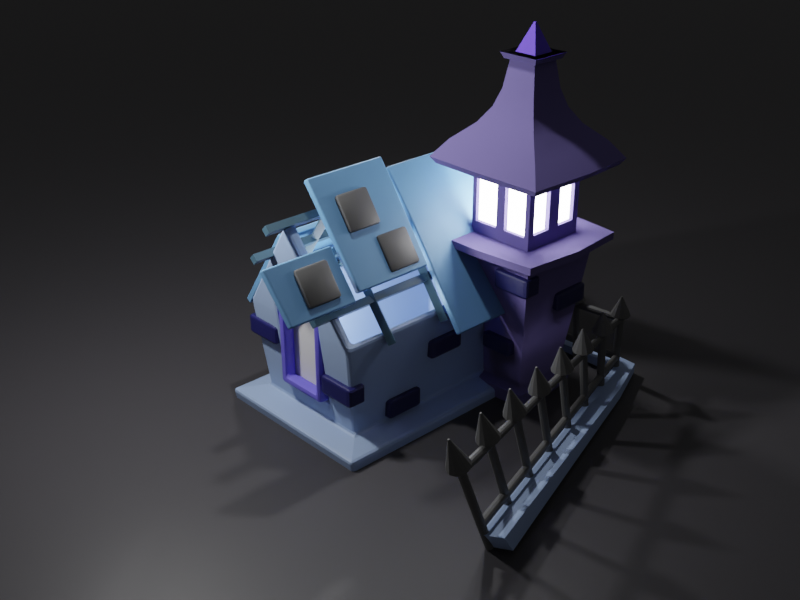 # Source: untitled.blend  (saved by Blender 3.3.6; exported with 4.5.12 LTS)
import bpy
from mathutils import Matrix  # noqa: F401  (used for matrix-valued properties, if any)

bpy.ops.wm.read_factory_settings(use_empty=True)
scene = bpy.context.scene
scene.name = 'Scene'

# ---- collections
col_collection = bpy.data.collections.new('Collection'); scene.collection.children.link(col_collection)

# ---- materials (node trees are filled in below, after node groups)
mat_material_002 = bpy.data.materials.new('Material.002')
mat_material_001 = bpy.data.materials.new('Material.001')
mat_material_003 = bpy.data.materials.new('Material.003')
mat_material_004 = bpy.data.materials.new('Material.004')
mat_material_011 = bpy.data.materials.new('Material.011')
mat_material_009 = bpy.data.materials.new('Material.009')
mat_material_008 = bpy.data.materials.new('Material.008')
mat_material_005 = bpy.data.materials.new('Material.005')
mat_material = bpy.data.materials.new('Material')
mat_material.alpha_threshold = 0.0
mat_material.roughness = 0.5
mat_material.line_color = (0.0, 0.0, 0.0, 1.0)
mat_material_007 = bpy.data.materials.new('Material.007')
mat_material_010 = bpy.data.materials.new('Material.010')

# ---- node groups
ng_auto_smooth = bpy.data.node_groups.new('Auto Smooth', 'GeometryNodeTree')
_s = ng_auto_smooth.interface.new_socket(name='Geometry', in_out='OUTPUT', socket_type='NodeSocketGeometry')
_s = ng_auto_smooth.interface.new_socket(name='Geometry', in_out='INPUT', socket_type='NodeSocketGeometry')
_s = ng_auto_smooth.interface.new_socket(name='Angle', in_out='INPUT', socket_type='NodeSocketFloat')
_s.subtype = 'ANGLE'
_s.min_value = 0.0
_s.max_value = 3.142
ng_auto_smooth.is_modifier = True
_N = ng_auto_smooth.nodes; _L = ng_auto_smooth.links
n0 = _N.new('NodeGroupOutput'); n0.name = 'Group Output'; n0.location = (480, -100)
n1 = _N.new('NodeGroupInput'); n1.name = 'Group Input'; n1.location = (-420, -300)
n2 = _N.new('NodeGroupInput'); n2.name = 'Group Input.001'; n2.location = (-60, -100)
n3 = _N.new('GeometryNodeSetShadeSmooth'); n3.name = 'Set Shade Smooth'; n3.location = (120, -100)
n3.domain = 'EDGE'
n4 = _N.new('GeometryNodeSetShadeSmooth'); n4.name = 'Set Shade Smooth.001'; n4.location = (300, -100)
n5 = _N.new('GeometryNodeInputMeshEdgeAngle'); n5.name = 'Edge Angle'; n5.location = (-420, -220)
n6 = _N.new('GeometryNodeInputEdgeSmooth'); n6.name = 'Is Edge Smooth'; n6.location = (-60, -160)
n7 = _N.new('GeometryNodeInputShadeSmooth'); n7.name = 'Is Face Smooth'; n7.location = (-240, -340)
n8 = _N.new('FunctionNodeBooleanMath'); n8.name = 'Boolean Math'; n8.location = (-60, -220)
n9 = _N.new('FunctionNodeCompare'); n9.name = 'Compare'; n9.location = (-240, -180)
n9.operation = 'LESS_EQUAL'
_L.new(n5.outputs[0], n9.inputs[0])
_L.new(n4.outputs[0], n0.inputs[0])
_L.new(n1.outputs[1], n9.inputs[1])
_L.new(n9.outputs[0], n8.inputs[0])
_L.new(n7.outputs[0], n8.inputs[1])
_L.new(n2.outputs[0], n3.inputs[0])
_L.new(n6.outputs[0], n3.inputs[1])
_L.new(n3.outputs[0], n4.inputs[0])
_L.new(n8.outputs[0], n3.inputs[2])
n0.is_active_output = True

# ---- material node trees
mat_material_002.use_nodes = True; mat_material_002.node_tree.nodes.clear()
_N = mat_material_002.node_tree.nodes; _L = mat_material_002.node_tree.links
n0 = _N.new('ShaderNodeBsdfPrincipled'); n0.name = 'Principled BSDF'; n0.location = (10, 300)
n0.distribution = 'GGX'
n0.subsurface_method = 'RANDOM_WALK_SKIN'
n0.inputs[0].default_value = (0.3771, 0.5149, 0.8, 1.0)
n0.inputs[3].default_value = 1.45
n0.inputs[27].default_value = (0.0, 0.0, 0.0, 1.0)
n0.inputs[28].default_value = 1.0
n1 = _N.new('ShaderNodeOutputMaterial'); n1.name = 'Material Output'; n1.location = (300, 300)
_L.new(n0.outputs[0], n1.inputs[0])
n1.is_active_output = True
mat_material_001.use_nodes = True; mat_material_001.node_tree.nodes.clear()
_N = mat_material_001.node_tree.nodes; _L = mat_material_001.node_tree.links
n0 = _N.new('ShaderNodeBsdfPrincipled'); n0.name = 'Principled BSDF'; n0.location = (10, 300)
n0.distribution = 'GGX'
n0.subsurface_method = 'RANDOM_WALK_SKIN'
n0.inputs[0].default_value = (0.1574, 0.1315, 0.3588, 1.0)
n0.inputs[2].default_value = 1.0
n0.inputs[3].default_value = 1.45
n0.inputs[27].default_value = (0.0, 0.0, 0.0, 1.0)
n0.inputs[28].default_value = 1.0
n1 = _N.new('ShaderNodeOutputMaterial'); n1.name = 'Material Output'; n1.location = (300, 300)
_L.new(n0.outputs[0], n1.inputs[0])
n1.is_active_output = True
mat_material_003.use_nodes = True; mat_material_003.node_tree.nodes.clear()
_N = mat_material_003.node_tree.nodes; _L = mat_material_003.node_tree.links
n0 = _N.new('ShaderNodeBsdfPrincipled'); n0.name = 'Principled BSDF'; n0.location = (10, 300)
n0.distribution = 'GGX'
n0.subsurface_method = 'RANDOM_WALK_SKIN'
n0.inputs[0].default_value = (0.05487, 0.1171, 0.1679, 1.0)
n0.inputs[3].default_value = 1.45
n0.inputs[27].default_value = (0.0, 0.0, 0.0, 1.0)
n0.inputs[28].default_value = 1.0
n1 = _N.new('ShaderNodeOutputMaterial'); n1.name = 'Material Output'; n1.location = (300, 300)
_L.new(n0.outputs[0], n1.inputs[0])
n1.is_active_output = True
mat_material_004.use_nodes = True; mat_material_004.node_tree.nodes.clear()
_N = mat_material_004.node_tree.nodes; _L = mat_material_004.node_tree.links
n0 = _N.new('ShaderNodeBsdfPrincipled'); n0.name = 'Principled BSDF'; n0.location = (10, 300)
n0.distribution = 'GGX'
n0.subsurface_method = 'RANDOM_WALK_SKIN'
n0.inputs[0].default_value = (0.1587, 0.3587, 0.6619, 1.0)
n0.inputs[3].default_value = 1.45
n0.inputs[27].default_value = (0.0, 0.0, 0.0, 1.0)
n0.inputs[28].default_value = 1.0
n1 = _N.new('ShaderNodeOutputMaterial'); n1.name = 'Material Output'; n1.location = (300, 300)
_L.new(n0.outputs[0], n1.inputs[0])
n1.is_active_output = True
mat_material_011.use_nodes = True; mat_material_011.node_tree.nodes.clear()
_N = mat_material_011.node_tree.nodes; _L = mat_material_011.node_tree.links
n0 = _N.new('ShaderNodeOutputMaterial'); n0.name = 'Material Output'; n0.location = (300, 300)
n1 = _N.new('ShaderNodeEmission'); n1.name = 'Emission'; n1.location = (10, 300)
n1.inputs[1].default_value = 15.0
_L.new(n1.outputs[0], n0.inputs[0])
n0.is_active_output = True
mat_material_009.use_nodes = True; mat_material_009.node_tree.nodes.clear()
_N = mat_material_009.node_tree.nodes; _L = mat_material_009.node_tree.links
n0 = _N.new('ShaderNodeOutputMaterial'); n0.name = 'Material Output'; n0.location = (300, 300)
n1 = _N.new('ShaderNodeEmission'); n1.name = 'Emission'; n1.location = (10, 300)
n1.inputs[1].default_value = 20.0
_L.new(n1.outputs[0], n0.inputs[0])
n0.is_active_output = True
mat_material_008.use_nodes = True; mat_material_008.node_tree.nodes.clear()
_N = mat_material_008.node_tree.nodes; _L = mat_material_008.node_tree.links
n0 = _N.new('ShaderNodeBsdfPrincipled'); n0.name = 'Principled BSDF'; n0.location = (10, 300)
n0.distribution = 'GGX'
n0.subsurface_method = 'RANDOM_WALK_SKIN'
n0.inputs[0].default_value = (0.1689, 0.1473, 0.8, 1.0)
n0.inputs[3].default_value = 1.45
n0.inputs[27].default_value = (0.0, 0.0, 0.0, 1.0)
n0.inputs[28].default_value = 1.0
n1 = _N.new('ShaderNodeOutputMaterial'); n1.name = 'Material Output'; n1.location = (300, 300)
_L.new(n0.outputs[0], n1.inputs[0])
n1.is_active_output = True
mat_material_005.use_nodes = True; mat_material_005.node_tree.nodes.clear()
_N = mat_material_005.node_tree.nodes; _L = mat_material_005.node_tree.links
n0 = _N.new('ShaderNodeBsdfPrincipled'); n0.name = 'Principled BSDF'; n0.location = (10, 300)
n0.distribution = 'GGX'
n0.subsurface_method = 'RANDOM_WALK_SKIN'
n0.inputs[0].default_value = (0.1193, 0.1193, 0.1193, 1.0)
n0.inputs[3].default_value = 1.45
n0.inputs[27].default_value = (0.0, 0.0, 0.0, 1.0)
n0.inputs[28].default_value = 1.0
n1 = _N.new('ShaderNodeOutputMaterial'); n1.name = 'Material Output'; n1.location = (300, 300)
_L.new(n0.outputs[0], n1.inputs[0])
n1.is_active_output = True
mat_material.use_nodes = True; mat_material.node_tree.nodes.clear()
_N = mat_material.node_tree.nodes; _L = mat_material.node_tree.links
n0 = _N.new('ShaderNodeOutputMaterial'); n0.name = 'Material Output'; n0.location = (300, 300)
n1 = _N.new('ShaderNodeBsdfPrincipled'); n1.name = 'Principled BSDF'; n1.location = (10, 300)
n1.distribution = 'GGX'
n1.subsurface_method = 'RANDOM_WALK_SKIN'
n1.inputs[0].default_value = (0.1281, 0.06353, 0.8, 1.0)
n1.inputs[3].default_value = 1.45
n1.inputs[27].default_value = (0.0, 0.0, 0.0, 1.0)
n1.inputs[28].default_value = 1.0
_L.new(n1.outputs[0], n0.inputs[0])
n0.is_active_output = True
mat_material_007.use_nodes = True; mat_material_007.node_tree.nodes.clear()
_N = mat_material_007.node_tree.nodes; _L = mat_material_007.node_tree.links
n0 = _N.new('ShaderNodeBsdfPrincipled'); n0.name = 'Principled BSDF'; n0.location = (10, 300)
n0.distribution = 'GGX'
n0.subsurface_method = 'RANDOM_WALK_SKIN'
n0.inputs[0].default_value = (0.01273, 0.01432, 0.1065, 1.0)
n0.inputs[3].default_value = 1.45
n0.inputs[27].default_value = (0.0, 0.0, 0.0, 1.0)
n0.inputs[28].default_value = 1.0
n1 = _N.new('ShaderNodeOutputMaterial'); n1.name = 'Material Output'; n1.location = (300, 300)
_L.new(n0.outputs[0], n1.inputs[0])
n1.is_active_output = True
mat_material_010.use_nodes = True; mat_material_010.node_tree.nodes.clear()
_N = mat_material_010.node_tree.nodes; _L = mat_material_010.node_tree.links
n0 = _N.new('ShaderNodeBsdfPrincipled'); n0.name = 'Principled BSDF'; n0.location = (10, 300)
n0.distribution = 'GGX'
n0.subsurface_method = 'RANDOM_WALK_SKIN'
n0.inputs[0].default_value = (0.04699, 0.04451, 0.04954, 1.0)
n0.inputs[3].default_value = 1.45
n0.inputs[27].default_value = (0.0, 0.0, 0.0, 1.0)
n0.inputs[28].default_value = 1.0
n1 = _N.new('ShaderNodeOutputMaterial'); n1.name = 'Material Output'; n1.location = (300, 300)
_L.new(n0.outputs[0], n1.inputs[0])
n1.is_active_output = True

# ---- world
world_world = bpy.data.worlds.new('World'); scene.world = world_world
world_world.use_nodes = True; world_world.node_tree.nodes.clear()
_N = world_world.node_tree.nodes; _L = world_world.node_tree.links
n0 = _N.new('ShaderNodeOutputWorld'); n0.name = 'World Output'; n0.location = (300, 300)
n1 = _N.new('ShaderNodeBackground'); n1.name = 'Background'; n1.location = (10, 300)
n1.inputs[0].default_value = (0.05088, 0.05088, 0.05088, 1.0)
_L.new(n1.outputs[0], n0.inputs[0])
n0.is_active_output = True
world_world.color = (0.05088, 0.05088, 0.05088)
world_world.use_sun_shadow = False
world_world.sun_shadow_jitter_overblur = 0.0

# ---- cameras
cam_camera = bpy.data.cameras.new('Camera')
cam_camera.clip_end = 100.0
cam_camera.ortho_scale = 7.314

# ---- lights
light_spot = bpy.data.lights.new('Spot', 'SPOT')
light_spot.transmission_factor = 0.0
light_spot.energy = 1000.0
light_spot.shadow_soft_size = 0.25
light_spot.shadow_maximum_resolution = 0.006
light_spot.use_absolute_resolution = True
light_spot.spot_size = 3.142
light_spot_001 = bpy.data.lights.new('Spot.001', 'SPOT')
light_spot_001.transmission_factor = 0.0
light_spot_001.energy = 1000.0
light_spot_001.shadow_soft_size = 0.25
light_spot_001.shadow_maximum_resolution = 0.006
light_spot_001.use_absolute_resolution = True
light_spot_001.spot_size = 1.392
light_spot_003 = bpy.data.lights.new('Spot.003', 'SPOT')
light_spot_003.transmission_factor = 0.0
light_spot_003.energy = 1000.0
light_spot_003.shadow_soft_size = 0.25
light_spot_003.shadow_maximum_resolution = 0.006
light_spot_003.use_absolute_resolution = True
light_spot_003.spot_size = 3.142

# ---- meshes
me_plane = bpy.data.meshes.new('Plane')
me_plane.from_pydata([(-1.0, -1.759, 0.0), (1.0, -1.759, 0.0), (-1.0, 1.759, 0.0), (1.0, 1.759, 0.0), (-1.125, -1.978, 1.758), (1.125, -1.978, 1.758), (-1.125, 1.978, 1.758), (1.125, 1.978, 1.758), (0.0, -2.136, 3.359), (0.0, 2.136, 3.359), (-0.8972, 1.66, 0.1151), (-0.8972, -1.66, 0.1151), (0.8972, -1.66, 0.1151), (0.8972, 1.66, 0.1151), (-1.032, 1.822, 1.783), (-1.032, -1.822, 1.783), (1.032, -1.822, 1.783), (1.032, 1.822, 1.783), (0.0, 1.953, 3.377), (0.0, -1.953, 3.377), (1.016, 1.787, 0.2209), (1.016, -1.787, 0.2209), (-1.016, -1.787, 0.2209), (-1.016, 1.787, 0.2209), (-1.0, 1.759, 0.0), (-1.0, -1.759, 0.0), (1.0, -1.759, 0.0), (1.0, 1.759, 0.0), (1.016, -1.787, 0.2209), (-1.016, 1.787, 0.2209), (1.016, 1.787, 0.2209), (-1.016, -1.787, 0.2209), (-1.0, 1.759, 0.0), (-1.0, -1.759, 0.0), (1.0, -1.759, 0.0), (1.0, 1.759, 0.0), (1.016, -1.787, 0.2209), (-1.016, 1.787, 0.2209), (1.016, 1.787, 0.2209), (-1.016, -1.787, 0.2209), (-1.436, 2.179, -0.08326), (-1.436, -2.179, -0.08326), (1.436, -2.179, -0.08326), (1.436, 2.179, -0.08326), (1.437, -2.221, 0.1369), (-1.437, 2.221, 0.1369), (1.437, 2.221, 0.1369), (-1.437, -2.221, 0.1369)], [], [(0, 2, 3, 1), (21, 20, 7, 5), (23, 22, 4, 6), (20, 23, 6, 7), (22, 21, 5, 4), (7, 6, 9), (4, 5, 8), (11, 12, 13, 10), (12, 16, 17, 13), (10, 14, 15, 11), (13, 17, 14, 10), (11, 15, 16, 12), (17, 18, 14), (15, 19, 16), (7, 17, 16, 5), (5, 16, 19, 8), (4, 15, 14, 6), (8, 19, 15, 4), (6, 14, 18, 9), (9, 18, 17, 7), (1, 3, 27, 26), (23, 20, 30, 29), (0, 1, 26, 25), (20, 21, 28, 30), (30, 28, 36, 38), (26, 27, 35, 34), (28, 31, 39, 36), (31, 29, 37, 39), (22, 23, 29, 31), (2, 0, 25, 24), (21, 22, 31, 28), (3, 2, 24, 27), (36, 39, 47, 44), (39, 37, 45, 47), (33, 34, 42, 41), (35, 32, 40, 43), (24, 25, 33, 32), (29, 30, 38, 37), (27, 24, 32, 35), (25, 26, 34, 33), (41, 42, 44, 47), (43, 40, 45, 46), (40, 41, 47, 45), (42, 43, 46, 44), (34, 35, 43, 42), (38, 36, 44, 46), (32, 33, 41, 40), (37, 38, 46, 45)])
_uv = me_plane.uv_layers.new(name='UVMap')
_uv.uv.foreach_set('vector', [0.0, 0.0, 0.0, 1.0, 1.0, 1.0, 1.0, 0.0, 1.0, 0.0, 1.0, 1.0, 1.0, 1.0, 1.0, 0.0, 0.0, 1.0, 0.0, 0.0, 0.0, 0.0, 0.0, 1.0, 1.0, 1.0, 0.0, 1.0, 0.0, 1.0, 1.0, 1.0, 0.0, 0.0, 1.0, 0.0, 1.0, 0.0, 0.0, 0.0, 1.0, 1.0, 0.0, 1.0, 1.0, 1.0, 0.0, 0.0, 1.0, 0.0, 0.0, 0.0, 0.0, 0.0, 1.0, 0.0, 1.0, 1.0, 0.0, 1.0, 1.0, 0.0, 1.0, 0.0, 1.0, 1.0, 1.0, 1.0, 0.0, 1.0, 0.0, 1.0, 0.0, 0.0, 0.0, 0.0, 1.0, 1.0, 1.0, 1.0, 0.0, 1.0, 0.0, 1.0, 0.0, 0.0, 0.0, 0.0, 1.0, 0.0, 1.0, 0.0, 1.0, 1.0, 1.0, 1.0, 0.0, 1.0, 0.0, 0.0, 0.0, 0.0, 1.0, 0.0, 1.0, 1.0, 1.0, 1.0, 1.0, 0.0, 1.0, 0.0, 1.0, 0.0, 1.0, 0.0, 0.0, 0.0, 0.0, 0.0, 0.0, 0.0, 0.0, 0.0, 0.0, 1.0, 0.0, 1.0, 0.0, 0.0, 0.0, 0.0, 0.0, 0.0, 0.0, 0.0, 0.0, 1.0, 0.0, 1.0, 1.0, 1.0, 1.0, 1.0, 1.0, 1.0, 1.0, 1.0, 1.0, 1.0, 1.0, 1.0, 1.0, 0.0, 1.0, 1.0, 1.0, 1.0, 1.0, 0.0, 0.0, 1.0, 1.0, 1.0, 1.0, 1.0, 0.0, 1.0, 0.0, 0.0, 1.0, 0.0, 1.0, 0.0, 0.0, 0.0, 1.0, 1.0, 1.0, 0.0, 1.0, 0.0, 1.0, 1.0, 1.0, 1.0, 1.0, 0.0, 1.0, 0.0, 1.0, 1.0, 1.0, 0.0, 1.0, 1.0, 1.0, 1.0, 1.0, 0.0, 1.0, 0.0, 0.0, 0.0, 0.0, 0.0, 1.0, 0.0, 0.0, 0.0, 0.0, 1.0, 0.0, 1.0, 0.0, 0.0, 0.0, 0.0, 0.0, 1.0, 0.0, 1.0, 0.0, 0.0, 0.0, 1.0, 0.0, 0.0, 0.0, 0.0, 0.0, 1.0, 1.0, 0.0, 0.0, 0.0, 0.0, 0.0, 1.0, 0.0, 1.0, 1.0, 0.0, 1.0, 0.0, 1.0, 1.0, 1.0, 1.0, 0.0, 0.0, 0.0, 0.0, 0.0, 1.0, 0.0, 0.0, 0.0, 0.0, 1.0, 0.0, 1.0, 0.0, 0.0, 0.0, 0.0, 1.0, 0.0, 1.0, 0.0, 0.0, 0.0, 1.0, 1.0, 0.0, 1.0, 0.0, 1.0, 1.0, 1.0, 0.0, 1.0, 0.0, 0.0, 0.0, 0.0, 0.0, 1.0, 0.0, 1.0, 1.0, 1.0, 1.0, 1.0, 0.0, 1.0, 1.0, 1.0, 0.0, 1.0, 0.0, 1.0, 1.0, 1.0, 0.0, 0.0, 1.0, 0.0, 1.0, 0.0, 0.0, 0.0, 0.0, 0.0, 1.0, 0.0, 1.0, 0.0, 0.0, 0.0, 1.0, 1.0, 0.0, 1.0, 0.0, 1.0, 1.0, 1.0, 0.0, 1.0, 0.0, 0.0, 0.0, 0.0, 0.0, 1.0, 1.0, 0.0, 1.0, 1.0, 1.0, 1.0, 1.0, 0.0, 1.0, 0.0, 1.0, 1.0, 1.0, 1.0, 1.0, 0.0, 1.0, 1.0, 1.0, 0.0, 1.0, 0.0, 1.0, 1.0, 0.0, 1.0, 0.0, 0.0, 0.0, 0.0, 0.0, 1.0, 0.0, 1.0, 1.0, 1.0, 1.0, 1.0, 0.0, 1.0])
me_plane.materials.append(mat_material_002)
me_plane.update()
me_plane_001 = bpy.data.meshes.new('Plane.001')
me_plane_001.from_pydata([(-0.02572, -0.7502, 0.0), (1.475, -0.7502, 0.0), (-0.02572, 0.7502, 0.0), (1.475, 0.7502, 0.0), (-0.5476, -1.272, 4.202), (1.997, -1.272, 4.202), (-0.5476, 1.272, 4.202), (1.997, 1.272, 4.202), (-0.5476, -1.272, 6.681), (1.997, -1.272, 6.681), (-0.5476, 1.272, 6.681), (1.997, 1.272, 6.681), (0.3411, -0.3834, 8.885), (1.108, -0.3834, 8.885), (0.3411, 0.3834, 8.885), (1.108, 0.3834, 8.885), (-0.2209, 0.9453, 4.586), (-0.2209, -0.9453, 4.586), (1.67, -0.7603, 4.771), (1.67, 0.7561, 4.776), (-0.2209, 0.9453, 6.297), (-0.2209, -0.9453, 6.297), (1.67, -0.7603, 6.112), (1.67, 0.7561, 6.108), (2.117, 1.392, 6.859), (2.117, -1.392, 6.859), (-0.6678, -1.392, 6.859), (-0.6678, 1.392, 6.859), (1.221, 0.4969, 8.16), (0.2276, -0.4969, 8.16), (1.221, -0.4969, 8.16), (0.2276, 0.4969, 8.16), (-0.02572, 0.0, 0.0), (1.475, 0.0, 0.0), (-0.5476, 0.0, 4.202), (1.997, 0.0, 4.202), (-0.5476, 0.0, 6.681), (1.997, 0.0, 6.681), (0.3411, 0.0, 8.885), (1.108, 0.0, 8.885), (-0.2209, 0.0, 4.586), (1.67, -0.185, 4.771), (-0.2209, 0.0, 6.297), (1.67, -0.185, 6.112), (-0.6678, 0.0, 6.859), (2.117, 0.0, 6.859), (0.2276, 0.0, 8.16), (1.221, 0.0, 8.16), (0.7245, -0.7502, 0.0), (0.7245, 0.7502, 0.0), (0.7245, -1.272, 4.202), (0.7245, 1.272, 4.202), (0.7245, -1.272, 6.681), (0.7245, 1.272, 6.681), (0.7245, -0.3834, 8.885), (0.7245, 0.3834, 8.885), (0.7245, -0.9453, 4.586), (0.7245, 0.9453, 4.586), (0.7245, -0.9453, 6.297), (0.7245, 0.9453, 6.297), (0.7245, -1.392, 6.859), (0.7245, 1.392, 6.859), (0.7245, -0.4969, 8.16), (0.7245, 0.4969, 8.16), (0.7245, 0.0, 8.885), (0.7245, 0.0, 0.0), (-0.2209, 0.0, 4.202), (-0.2209, -0.9453, 4.202), (0.7245, -0.9453, 4.202), (1.67, -0.9453, 4.202), (1.67, 0.0, 4.202), (1.67, 0.9453, 4.202), (0.7245, 0.9453, 4.202), (-0.2209, 0.9453, 4.202), (-0.2209, 0.0, 6.681), (-0.2209, -0.9453, 6.681), (0.7245, -0.9453, 6.681), (1.67, -0.9453, 6.681), (1.67, 0.0, 6.681), (1.67, 0.9453, 6.681), (0.7245, 0.9453, 6.681), (-0.2209, 0.9453, 6.681), (1.67, -0.9453, 4.586), (1.67, -0.9453, 6.297), (1.67, 0.1892, 4.776), (1.67, 0.1892, 6.108), (1.67, -0.9453, 4.586), (1.67, -0.9453, 6.297), (1.67, 0.0, 4.586), (1.67, 0.0, 6.297), (1.67, 0.9453, 6.297), (1.67, 0.9453, 4.586), (1.67, 0.0, 4.586), (1.67, 0.0, 6.297), (1.67, 0.9453, 6.297), (1.67, 0.9453, 4.586), (1.67, 0.0, 4.586), (1.67, 0.0, 6.297), (0.8607, -0.9453, 4.723), (1.534, -0.9453, 4.723), (1.534, -0.9453, 6.161), (0.8607, -0.9453, 6.161), (-0.09601, -0.9453, 4.711), (0.5996, -0.9453, 4.711), (0.5996, -0.9453, 6.172), (-0.09601, -0.9453, 6.172), (1.526, 0.9453, 4.73), (0.8682, 0.9453, 4.73), (0.8682, 0.9453, 6.153), (1.526, 0.9453, 6.153), (0.5765, 0.9453, 4.734), (-0.07288, 0.9453, 4.734), (-0.07288, 0.9453, 6.149), (0.5765, 0.9453, 6.149), (-0.2209, 0.8153, 4.717), (-0.2209, 0.1301, 4.717), (-0.2209, 0.1301, 6.167), (-0.2209, 0.8153, 6.167), (-0.2209, -0.1197, 4.706), (-0.2209, -0.8256, 4.706), (-0.2209, -0.8256, 6.177), (-0.2209, -0.1197, 6.177), (1.473, -0.7603, 4.771), (1.473, -0.7603, 6.112), (1.473, -0.185, 4.771), (1.473, -0.185, 6.112), (1.473, 0.7561, 6.108), (1.473, 0.7561, 4.776), (1.473, 0.1892, 4.776), (1.473, 0.1892, 6.108), (0.8607, -0.749, 4.723), (1.534, -0.749, 4.723), (0.8607, -0.749, 6.161), (1.534, -0.749, 6.161), (-0.09601, -0.749, 4.711), (0.5996, -0.749, 4.711), (-0.09601, -0.749, 6.172), (0.5996, -0.749, 6.172), (1.526, 0.749, 4.73), (0.8682, 0.749, 4.73), (1.526, 0.749, 6.153), (0.8682, 0.749, 6.153), (0.5765, 0.749, 4.734), (-0.07288, 0.749, 4.734), (0.5765, 0.749, 6.149), (-0.07288, 0.749, 6.149), (-0.02448, 0.8153, 4.717), (-0.02448, 0.1301, 4.717), (-0.02448, 0.8153, 6.167), (-0.02448, 0.1301, 6.167), (-0.02448, -0.1197, 4.706), (-0.02448, -0.8256, 4.706), (-0.02448, -0.1197, 6.177), (-0.02448, -0.8256, 6.177), (1.378, 0.6531, 7.699), (1.641, 0.9169, 7.295), (0.07135, -0.6531, 7.699), (-0.1924, -0.9169, 7.295), (1.378, -0.6531, 7.699), (1.641, -0.9169, 7.295), (0.07135, 0.6531, 7.699), (-0.1924, 0.9169, 7.295), (-0.1924, 0.0, 7.295), (0.07135, 0.0, 7.699), (1.641, 0.0, 7.295), (1.378, 0.0, 7.699), (0.7245, -0.9169, 7.295), (0.7245, -0.6531, 7.699), (0.7245, 0.9169, 7.295), (0.7245, 0.6531, 7.699), (0.2309, -0.4936, 8.885), (1.218, -0.4936, 8.885), (0.2309, 0.4936, 8.885), (1.218, 0.4936, 8.885), (0.2309, 0.0, 8.885), (1.218, 0.0, 8.885), (0.7245, -0.4936, 8.885), (0.7245, 0.4936, 8.885), (0.7245, 0.0, 8.885), (0.1593, -3.458e-08, 9.041), (0.1593, -0.5652, 9.041), (0.7245, -0.5652, 9.041), (1.29, -0.5652, 9.041), (1.29, -3.458e-08, 9.041), (1.29, 0.5652, 9.041), (0.7245, 0.5652, 9.041), (0.1593, 0.5652, 9.041), (0.7245, -3.458e-08, 9.041), (0.7245, -3.458e-08, 9.041), (1.29, -3.458e-08, 9.041), (1.29, 0.5652, 9.041), (0.7245, 0.5652, 9.041), (0.7245, -0.5652, 9.041), (1.29, -0.5652, 9.041), (1.29, -3.458e-08, 9.041), (0.7245, -3.458e-08, 9.041), (0.1593, -0.5652, 9.041), (0.7245, -0.5652, 9.041), (0.7245, -3.458e-08, 9.041), (0.1593, -3.458e-08, 9.041), (0.1593, -3.458e-08, 9.041), (0.7245, -3.458e-08, 9.041), (0.7245, 0.5652, 9.041), (0.1593, 0.5652, 9.041), (0.7245, -3.458e-08, 9.041), (1.29, -3.458e-08, 9.041), (1.29, 0.5652, 9.041), (0.7245, 0.5652, 9.041), (0.7245, -0.5652, 9.041), (1.29, -0.5652, 9.041), (1.29, -3.458e-08, 9.041), (0.7245, -3.458e-08, 9.041), (0.1593, -0.5652, 9.041), (0.7245, -0.5652, 9.041), (0.7245, -3.458e-08, 9.041), (0.1593, -3.458e-08, 9.041), (0.1593, -3.458e-08, 9.041), (0.7245, -3.458e-08, 9.041), (0.7245, 0.5652, 9.041), (0.1593, 0.5652, 9.041), (1.29, -3.458e-08, 9.041), (0.7245, -3.458e-08, 9.041), (0.7245, 0.5652, 9.041), (1.29, 0.5652, 9.041), (0.7245, -0.5652, 9.041), (1.29, -0.5652, 9.041), (0.7245, -3.458e-08, 9.041), (1.29, -3.458e-08, 9.041), (0.1593, -0.5652, 9.041), (0.7245, -0.5652, 9.041), (0.1593, -3.458e-08, 9.041), (0.7245, -3.458e-08, 9.041), (0.7245, -3.458e-08, 9.041), (0.1593, -3.458e-08, 9.041), (0.1593, 0.5652, 9.041), (0.7245, 0.5652, 9.041), (-1.105, 0.0, 6.304), (-0.8911, -1.616, 6.216), (0.7245, -1.829, 6.304), (2.34, -1.616, 6.216), (2.554, 0.0, 6.304), (2.34, 1.616, 6.216), (0.7245, 1.829, 6.304), (-0.8911, 1.616, 6.216), (2.46, -1.736, 6.393), (-1.011, 1.736, 6.393), (2.46, 1.736, 6.393), (-1.011, -1.736, 6.393), (0.7245, -1.949, 6.481), (0.7245, 1.949, 6.481), (-1.225, 0.0, 6.481), (2.674, 0.0, 6.481), (-0.5476, 0.0, 4.399), (-0.5476, -1.272, 4.399), (0.7245, -1.272, 4.399), (1.997, -1.272, 4.399), (1.997, 0.0, 4.399), (1.997, 1.272, 4.399), (0.7245, 1.272, 4.399), (-0.5476, 1.272, 4.399), (1.67, 0.9453, 4.399), (-0.2209, 0.9453, 4.399), (-0.2209, 0.0, 4.399), (-0.2209, -0.9453, 4.399), (0.7245, -0.9453, 4.399), (1.67, -0.9453, 4.399), (1.67, 0.0, 4.399), (0.7245, 0.9453, 4.399), (0.7245, -1.783, 4.202), (2.358, -1.633, 4.202), (2.508, 0.0, 4.202), (2.358, 1.633, 4.202), (0.7245, 1.783, 4.202), (-0.5476, 1.783, 4.202), (-0.5476, -1.783, 4.399), (-0.5476, -1.783, 4.202), (0.7245, -1.783, 4.399), (-0.5476, 1.783, 4.399), (2.358, -1.633, 4.399), (2.508, 0.0, 4.399), (2.358, 1.633, 4.399), (0.7245, 1.783, 4.399), (1.523, 0.7989, 0.3918), (1.523, -0.7989, 0.3918), (-0.07438, -0.7989, 0.3918), (-0.07438, 0.7989, 0.3918), (-0.07438, 0.0, 0.3918), (1.523, 0.0, 0.3918), (0.7245, -0.7989, 0.3918), (0.7245, 0.7989, 0.3918), (1.523, 0.7989, 0.3918), (1.523, -0.7989, 0.3918), (-0.07438, -0.7989, 0.3918), (-0.07438, 0.7989, 0.3918), (-0.07438, 0.0, 0.3918), (1.523, 0.0, 0.3918), (0.7245, -0.7989, 0.3918), (0.7245, 0.7989, 0.3918), (-0.371, 0.0, -0.04288), (-0.268, -0.9925, -0.06019), (0.7245, -1.095, -0.04288), (1.717, -0.9925, -0.06019), (1.82, 0.0, -0.04288), (1.717, 0.9925, -0.06019), (0.7245, 1.095, -0.04288), (-0.268, 0.9925, -0.06019), (1.766, -1.041, 0.3316), (-0.3167, 1.041, 0.3316), (1.766, 1.041, 0.3316), (-0.3167, -1.041, 0.3316), (-0.4196, 0.0, 0.3489), (1.869, 0.0, 0.3489), (0.7245, -1.144, 0.3489), (0.7245, 1.144, 0.3489), (0.7245, 0.7989, 0.3918), (1.523, 0.7989, 0.3918), (0.7245, -0.7989, 0.3918), (-0.07438, -0.7989, 0.3918), (-0.07438, 0.0, 0.3918)], [], [(65, 49, 3, 33), (37, 9, 77, 78), (287, 282, 7, 35), (286, 284, 4, 34), (289, 285, 6, 51), (288, 283, 5, 50), (47, 28, 15, 39), (71, 70, 266, 260), (7, 51, 272, 271), (52, 8, 75, 76), (64, 39, 15, 55), (46, 29, 12, 38), (63, 31, 14, 55), (62, 30, 13, 54), (102, 103, 135, 134), (84, 19, 127, 128), (115, 116, 149, 147), (85, 84, 128, 129), (36, 10, 81, 74), (255, 254, 276, 278), (53, 11, 79, 80), (6, 259, 277, 273), (9, 37, 240, 239), (25, 60, 248, 244), (60, 26, 247, 248), (26, 44, 250, 247), (27, 44, 162, 161), (158, 165, 47, 30), (160, 163, 46, 31), (25, 45, 164, 159), (156, 167, 62, 29), (26, 60, 166, 157), (154, 169, 63, 28), (60, 25, 159, 166), (167, 158, 30, 62), (61, 27, 161, 168), (169, 160, 31, 63), (8, 52, 238, 237), (10, 36, 236, 243), (69, 68, 264, 265), (5, 35, 270, 269), (8, 36, 74, 75), (117, 114, 146, 148), (43, 22, 123, 125), (31, 46, 38, 14), (54, 13, 39, 64), (30, 47, 39, 13), (285, 286, 34, 6), (283, 287, 35, 5), (11, 37, 78, 79), (48, 65, 33, 1), (0, 32, 65, 48), (12, 54, 64, 38), (45, 24, 155, 164), (165, 154, 28, 47), (44, 26, 157, 162), (163, 156, 29, 46), (53, 10, 243, 242), (37, 11, 241, 240), (10, 53, 80, 81), (108, 109, 140, 141), (19, 23, 126, 127), (29, 62, 54, 12), (28, 63, 55, 15), (38, 64, 55, 14), (9, 52, 76, 77), (6, 34, 252, 259), (72, 71, 260, 267), (284, 288, 50, 4), (282, 289, 51, 7), (32, 2, 49, 65), (17, 40, 66, 67), (82, 56, 68, 69), (91, 92, 70, 71), (16, 57, 72, 73), (42, 21, 75, 74), (58, 83, 77, 76), (93, 90, 79, 78), (59, 20, 81, 80), (40, 16, 73, 66), (92, 82, 69, 70), (20, 42, 74, 81), (83, 93, 78, 77), (56, 17, 67, 68), (57, 91, 71, 72), (21, 58, 76, 75), (90, 59, 80, 79), (86, 87, 83, 82), (89, 88, 92, 93), (88, 86, 82, 92), (87, 89, 93, 83), (18, 22, 87, 86), (43, 41, 88, 89), (41, 18, 86, 88), (22, 43, 89, 87), (94, 95, 91, 90), (96, 97, 93, 92), (95, 96, 92, 91), (97, 94, 90, 93), (23, 19, 95, 94), (84, 85, 97, 96), (19, 84, 96, 95), (85, 23, 94, 97), (56, 82, 99, 98), (82, 83, 100, 99), (83, 58, 101, 100), (58, 56, 98, 101), (17, 56, 103, 102), (56, 58, 104, 103), (58, 21, 105, 104), (21, 17, 102, 105), (91, 57, 107, 106), (57, 59, 108, 107), (59, 90, 109, 108), (90, 91, 106, 109), (57, 16, 111, 110), (16, 20, 112, 111), (20, 59, 113, 112), (59, 57, 110, 113), (16, 40, 115, 114), (40, 42, 116, 115), (42, 20, 117, 116), (20, 16, 114, 117), (40, 17, 119, 118), (17, 21, 120, 119), (21, 42, 121, 120), (42, 40, 118, 121), (116, 117, 148, 149), (23, 85, 129, 126), (105, 102, 134, 136), (103, 104, 137, 135), (110, 111, 143, 142), (104, 105, 136, 137), (113, 110, 142, 144), (111, 112, 145, 143), (118, 119, 151, 150), (98, 99, 131, 130), (112, 113, 144, 145), (121, 118, 150, 152), (101, 98, 130, 132), (119, 120, 153, 151), (99, 100, 133, 131), (106, 107, 139, 138), (120, 121, 152, 153), (22, 18, 122, 123), (100, 101, 132, 133), (109, 106, 138, 140), (41, 43, 125, 124), (107, 108, 141, 139), (18, 41, 124, 122), (114, 115, 147, 146), (167, 156, 157, 166), (169, 154, 155, 168), (163, 160, 161, 162), (165, 158, 159, 164), (156, 163, 162, 157), (154, 165, 164, 155), (158, 167, 166, 159), (160, 169, 168, 161), (24, 61, 168, 155), (178, 177, 173, 175), (176, 178, 175, 171), (170, 174, 178, 176), (174, 172, 177, 178), (188, 189, 190, 191), (192, 193, 194, 195), (196, 197, 198, 199), (200, 201, 202, 203), (170, 176, 181, 180), (171, 175, 183, 182), (177, 172, 186, 185), (176, 171, 182, 181), (173, 177, 185, 184), (172, 174, 179, 186), (175, 173, 184, 183), (174, 170, 180, 179), (187, 183, 189, 188), (183, 184, 190, 189), (184, 185, 191, 190), (185, 187, 188, 191), (181, 182, 193, 192), (182, 183, 194, 193), (183, 187, 195, 194), (187, 181, 192, 195), (180, 181, 197, 196), (181, 187, 198, 197), (187, 179, 199, 198), (179, 180, 196, 199), (179, 187, 201, 200), (187, 185, 202, 201), (185, 186, 203, 202), (186, 179, 200, 203), (221, 220, 223, 222), (224, 225, 227, 226), (228, 229, 231, 230), (233, 232, 235, 234), (220, 221, 204, 205), (221, 222, 207, 204), (223, 220, 205, 206), (222, 223, 206, 207), (225, 224, 208, 209), (224, 226, 211, 208), (227, 225, 209, 210), (226, 227, 210, 211), (229, 228, 212, 213), (228, 230, 215, 212), (231, 229, 213, 214), (230, 231, 214, 215), (232, 233, 216, 217), (233, 234, 219, 216), (235, 232, 217, 218), (234, 235, 218, 219), (238, 239, 244, 248), (242, 243, 245, 249), (236, 237, 247, 250), (240, 241, 246, 251), (239, 240, 251, 244), (243, 236, 250, 245), (241, 242, 249, 246), (237, 238, 248, 247), (11, 53, 242, 241), (24, 45, 251, 246), (61, 24, 246, 249), (27, 61, 249, 245), (44, 27, 245, 250), (36, 8, 237, 236), (45, 25, 244, 251), (52, 9, 239, 238), (254, 255, 265, 264), (258, 259, 261, 267), (256, 257, 260, 266), (252, 253, 263, 262), (259, 252, 262, 261), (255, 256, 266, 265), (257, 258, 267, 260), (253, 254, 264, 263), (73, 72, 267, 261), (34, 4, 253, 252), (66, 73, 261, 262), (51, 6, 273, 272), (68, 67, 263, 264), (70, 69, 265, 266), (67, 66, 262, 263), (4, 50, 268, 275), (271, 272, 281, 280), (269, 270, 279, 278), (272, 273, 277, 281), (275, 268, 276, 274), (268, 269, 278, 276), (270, 271, 280, 279), (257, 256, 279, 280), (259, 258, 281, 277), (254, 253, 274, 276), (253, 4, 275, 274), (258, 257, 280, 281), (256, 255, 278, 279), (50, 5, 269, 268), (35, 7, 271, 270), (297, 290, 315, 314), (288, 296, 316, 312), (282, 287, 311, 308), (32, 0, 299, 298), (292, 294, 318, 317), (3, 49, 304, 303), (294, 286, 310, 318), (285, 289, 313, 307), (287, 282, 290, 295), (289, 285, 293, 297), (285, 286, 294, 293), (1, 33, 302, 301), (0, 48, 300, 299), (288, 283, 291, 296), (283, 287, 295, 291), (283, 288, 312, 306), (303, 304, 313, 308), (299, 300, 312, 309), (301, 302, 311, 306), (305, 298, 310, 307), (300, 301, 306, 312), (304, 305, 307, 313), (298, 299, 309, 310), (302, 303, 308, 311), (309, 312, 316, 317), (310, 309, 317, 318), (308, 313, 314, 315), (48, 1, 301, 300), (296, 292, 317, 316), (33, 3, 303, 302), (287, 283, 306, 311), (290, 282, 308, 315), (49, 2, 305, 304), (286, 285, 307, 310), (289, 297, 314, 313), (2, 32, 298, 305)])
me_plane_001.polygons.foreach_set('use_smooth', [1, 1, 1, 1, 1, 1, 1, 1, 1, 1, 1, 1, 1, 1, 1, 1, 1, 1, 1, 1, 1, 1, 1, 1, 1, 1, 1, 1, 1, 1, 1, 1, 1, 1, 1, 1, 1, 1, 1, 1, 1, 1, 1, 1, 1, 1, 1, 1, 1, 1, 1, 1, 1, 1, 1, 1, 1, 1, 1, 1, 1, 1, 1, 1, 1, 1, 1, 1, 1, 1, 1, 1, 1, 1, 1, 1, 1, 1, 1, 1, 1, 1, 1, 1, 1, 1, 1, 1, 1, 1, 1, 1, 1, 1, 1, 1, 1, 1, 1, 1, 1, 1, 1, 1, 1, 1, 1, 1, 1, 1, 1, 1, 1, 1, 1, 1, 1, 1, 1, 1, 1, 1, 1, 1, 1, 1, 1, 1, 1, 1, 1, 1, 1, 1, 1, 1, 1, 1, 1, 1, 1, 1, 1, 1, 1, 1, 1, 1, 1, 1, 1, 1, 1, 1, 1, 1, 1, 1, 1, 1, 1, 1, 1, 1, 1, 1, 1, 1, 1, 1, 1, 1, 1, 1, 1, 1, 1, 1, 1, 1, 1, 1, 1, 1, 1, 1, 1, 1, 1, 1, 1, 1, 1, 1, 1, 1, 1, 1, 1, 1, 1, 1, 1, 1, 1, 1, 1, 1, 1, 1, 1, 1, 1, 1, 1, 1, 1, 1, 1, 1, 1, 1, 1, 1, 1, 1, 1, 1, 1, 1, 1, 1, 1, 1, 1, 1, 1, 1, 1, 1, 1, 1, 1, 1, 1, 1, 1, 1, 1, 1, 1, 1, 1, 1, 1, 1, 1, 1, 0, 1, 1, 1, 0, 1, 1, 1, 1, 1, 1, 1, 1, 1, 1, 1, 1, 1, 1, 1, 1, 1, 1, 1, 1, 1, 1, 1, 0, 1, 1, 1, 1, 1, 1, 1])
_uv = me_plane_001.uv_layers.new(name='UVMap')
_uv.uv.foreach_set('vector', [0.5, 0.5, 0.5, 1.0, 1.0, 1.0, 1.0, 0.5, 1.0, 0.5, 1.0, 0.0, 1.0, 0.0, 1.0, 0.5, 1.0, 0.5, 1.0, 1.0, 1.0, 1.0, 1.0, 0.5, 0.0, 0.5, 0.0, 0.0, 0.0, 0.0, 0.0, 0.5, 0.5, 1.0, 0.0, 1.0, 0.0, 1.0, 0.5, 1.0, 0.5, 0.0, 1.0, 0.0, 1.0, 0.0, 0.5, 0.0, 1.0, 0.5, 1.0, 1.0, 1.0, 1.0, 1.0, 0.5, 1.0, 1.0, 1.0, 0.5, 1.0, 0.5, 1.0, 1.0, 1.0, 1.0, 0.5, 1.0, 0.5, 1.0, 1.0, 1.0, 0.5, 0.0, 0.0, 0.0, 0.0, 0.0, 0.5, 0.0, 0.5, 0.5, 1.0, 0.5, 1.0, 1.0, 0.5, 1.0, 0.0, 0.5, 0.0, 0.0, 0.0, 0.0, 0.0, 0.5, 0.5, 1.0, 0.0, 1.0, 0.0, 1.0, 0.5, 1.0, 0.5, 0.0, 1.0, 0.0, 1.0, 0.0, 0.5, 0.0, 0.06603, 0.0, 0.434, 0.0, 0.434, 0.0, 0.06603, 0.0, 1.0, 0.6001, 1.0, 0.8999, 1.0, 0.8999, 1.0, 0.6001, 0.0, 0.5688, 0.0, 0.5688, 0.0, 0.5688, 0.0, 0.5688, 1.0, 0.6001, 1.0, 0.6001, 1.0, 0.6001, 1.0, 0.6001, 0.0, 0.5, 0.0, 1.0, 0.0, 1.0, 0.0, 0.5, 1.0, 0.0, 0.5, 0.0, 0.5, 0.0, 1.0, 0.0, 0.5, 1.0, 1.0, 1.0, 1.0, 1.0, 0.5, 1.0, 0.0, 1.0, 0.0, 1.0, 0.0, 1.0, 0.0, 1.0, 1.0, 0.0, 1.0, 0.5, 1.0, 0.5, 1.0, 0.0, 1.0, 0.0, 0.5, 0.0, 0.5, 0.0, 1.0, 0.0, 0.5, 0.0, 0.0, 0.0, 0.0, 0.0, 0.5, 0.0, 0.0, 0.0, 0.0, 0.5, 0.0, 0.5, 0.0, 0.0, 0.0, 1.0, 0.0, 0.5, 0.0, 0.5, 0.0, 1.0, 1.0, 0.0, 1.0, 0.5, 1.0, 0.5, 1.0, 0.0, 0.0, 1.0, 0.0, 0.5, 0.0, 0.5, 0.0, 1.0, 1.0, 0.0, 1.0, 0.5, 1.0, 0.5, 1.0, 0.0, 0.0, 0.0, 0.5, 0.0, 0.5, 0.0, 0.0, 0.0, 0.0, 0.0, 0.5, 0.0, 0.5, 0.0, 0.0, 0.0, 1.0, 1.0, 0.5, 1.0, 0.5, 1.0, 1.0, 1.0, 0.5, 0.0, 1.0, 0.0, 1.0, 0.0, 0.5, 0.0, 0.5, 0.0, 1.0, 0.0, 1.0, 0.0, 0.5, 0.0, 0.5, 1.0, 0.0, 1.0, 0.0, 1.0, 0.5, 1.0, 0.5, 1.0, 0.0, 1.0, 0.0, 1.0, 0.5, 1.0, 0.0, 0.0, 0.5, 0.0, 0.5, 0.0, 0.0, 0.0, 0.0, 1.0, 0.0, 0.5, 0.0, 0.5, 0.0, 1.0, 1.0, 0.0, 0.5, 0.0, 0.5, 0.0, 1.0, 0.0, 1.0, 0.0, 1.0, 0.5, 1.0, 0.5, 1.0, 0.0, 0.0, 0.0, 0.0, 0.5, 0.0, 0.5, 0.0, 0.0, 0.0, 0.9312, 0.0, 0.9312, 0.0, 0.9312, 0.0, 0.9312, 1.0, 0.4021, 1.0, 0.09786, 1.0, 0.09786, 1.0, 0.4021, 0.0, 1.0, 0.0, 0.5, 0.0, 0.5, 0.0, 1.0, 0.5, 0.0, 1.0, 0.0, 1.0, 0.5, 0.5, 0.5, 1.0, 0.0, 1.0, 0.5, 1.0, 0.5, 1.0, 0.0, 0.0, 1.0, 0.0, 0.5, 0.0, 0.5, 0.0, 1.0, 1.0, 0.0, 1.0, 0.5, 1.0, 0.5, 1.0, 0.0, 1.0, 1.0, 1.0, 0.5, 1.0, 0.5, 1.0, 1.0, 0.5, 0.0, 0.5, 0.5, 1.0, 0.5, 1.0, 0.0, 0.0, 0.0, 0.0, 0.5, 0.5, 0.5, 0.5, 0.0, 0.0, 0.0, 0.5, 0.0, 0.5, 0.5, 0.0, 0.5, 1.0, 0.5, 1.0, 1.0, 1.0, 1.0, 1.0, 0.5, 1.0, 0.5, 1.0, 1.0, 1.0, 1.0, 1.0, 0.5, 0.0, 0.5, 0.0, 0.0, 0.0, 0.0, 0.0, 0.5, 0.0, 0.5, 0.0, 0.0, 0.0, 0.0, 0.0, 0.5, 0.5, 1.0, 0.0, 1.0, 0.0, 1.0, 0.5, 1.0, 1.0, 0.5, 1.0, 1.0, 1.0, 1.0, 1.0, 0.5, 0.0, 1.0, 0.5, 1.0, 0.5, 1.0, 0.0, 1.0, 0.576, 1.0, 0.924, 1.0, 0.924, 1.0, 0.576, 1.0, 1.0, 0.8999, 1.0, 0.8999, 1.0, 0.8999, 1.0, 0.8999, 0.0, 0.0, 0.5, 0.0, 0.5, 0.0, 0.0, 0.0, 1.0, 1.0, 0.5, 1.0, 0.5, 1.0, 1.0, 1.0, 0.0, 0.5, 0.5, 0.5, 0.5, 1.0, 0.0, 1.0, 1.0, 0.0, 0.5, 0.0, 0.5, 0.0, 1.0, 0.0, 0.0, 1.0, 0.0, 0.5, 0.0, 0.5, 0.0, 1.0, 0.5, 1.0, 1.0, 1.0, 1.0, 1.0, 0.5, 1.0, 0.0, 0.0, 0.5, 0.0, 0.5, 0.0, 0.0, 0.0, 1.0, 1.0, 0.5, 1.0, 0.5, 1.0, 1.0, 1.0, 0.0, 0.5, 0.0, 1.0, 0.5, 1.0, 0.5, 0.5, 0.0, 0.0, 0.0, 0.5, 0.0, 0.5, 0.0, 0.0, 1.0, 0.0, 0.5, 0.0, 0.5, 0.0, 1.0, 0.0, 1.0, 1.0, 1.0, 0.5, 1.0, 0.5, 1.0, 1.0, 0.0, 1.0, 0.5, 1.0, 0.5, 1.0, 0.0, 1.0, 0.0, 0.5, 0.0, 0.0, 0.0, 0.0, 0.0, 0.5, 0.5, 0.0, 1.0, 0.0, 1.0, 0.0, 0.5, 0.0, 1.0, 0.5, 1.0, 1.0, 1.0, 1.0, 1.0, 0.5, 0.5, 1.0, 0.0, 1.0, 0.0, 1.0, 0.5, 1.0, 0.0, 0.5, 0.0, 1.0, 0.0, 1.0, 0.0, 0.5, 1.0, 0.5, 1.0, 0.0, 1.0, 0.0, 1.0, 0.5, 0.0, 1.0, 0.0, 0.5, 0.0, 0.5, 0.0, 1.0, 1.0, 0.0, 1.0, 0.5, 1.0, 0.5, 1.0, 0.0, 0.5, 0.0, 0.0, 0.0, 0.0, 0.0, 0.5, 0.0, 0.5, 1.0, 1.0, 1.0, 1.0, 1.0, 0.5, 1.0, 0.0, 0.0, 0.5, 0.0, 0.5, 0.0, 0.0, 0.0, 1.0, 1.0, 0.5, 1.0, 0.5, 1.0, 1.0, 1.0, 0.0, 0.0, 0.0, 0.0, 0.0, 0.0, 0.0, 0.0, 0.0, 0.0, 0.0, 0.0, 0.0, 0.0, 0.0, 0.0, 1.0, 0.5, 1.0, 0.0, 1.0, 0.0, 1.0, 0.5, 1.0, 0.0, 1.0, 0.5, 1.0, 0.5, 1.0, 0.0, 1.0, 0.09786, 1.0, 0.09786, 1.0, 0.0, 1.0, 0.0, 1.0, 0.4021, 1.0, 0.4021, 1.0, 0.5, 1.0, 0.5, 1.0, 0.4021, 1.0, 0.09786, 1.0, 0.0, 1.0, 0.5, 1.0, 0.09786, 1.0, 0.4021, 1.0, 0.5, 1.0, 0.0, 0.0, 0.0, 0.0, 0.0, 0.0, 0.0, 0.0, 0.0, 0.0, 0.0, 0.0, 0.0, 0.0, 0.0, 0.0, 0.0, 1.0, 1.0, 1.0, 0.5, 1.0, 0.5, 1.0, 1.0, 1.0, 0.5, 1.0, 1.0, 1.0, 1.0, 1.0, 0.5, 1.0, 0.8999, 1.0, 0.8999, 1.0, 1.0, 1.0, 1.0, 1.0, 0.6001, 1.0, 0.6001, 1.0, 0.5, 1.0, 0.5, 1.0, 0.8999, 1.0, 0.6001, 1.0, 0.5, 1.0, 1.0, 1.0, 0.6001, 1.0, 0.8999, 1.0, 1.0, 1.0, 0.5, 0.5, 0.0, 1.0, 0.0, 0.9279, 0.0, 0.5721, 0.0, 1.0, 0.0, 1.0, 0.0, 0.9279, 0.0, 0.9279, 0.0, 1.0, 0.0, 0.5, 0.0, 0.5721, 0.0, 0.9279, 0.0, 0.5, 0.0, 0.5, 0.0, 0.5721, 0.0, 0.5721, 0.0, 0.0, 0.0, 0.5, 0.0, 0.434, 0.0, 0.06603, 0.0, 0.5, 0.0, 0.5, 0.0, 0.434, 0.0, 0.434, 0.0, 0.5, 0.0, 0.0, 0.0, 0.06603, 0.0, 0.434, 0.0, 0.0, 0.0, 0.0, 0.0, 0.06603, 0.0, 0.06603, 0.0, 1.0, 1.0, 0.5, 1.0, 0.576, 1.0, 0.924, 1.0, 0.5, 1.0, 0.5, 1.0, 0.576, 1.0, 0.576, 1.0, 0.5, 1.0, 1.0, 1.0, 0.924, 1.0, 0.576, 1.0, 1.0, 1.0, 1.0, 1.0, 0.924, 1.0, 0.924, 1.0, 0.5, 1.0, 0.0, 1.0, 0.07827, 1.0, 0.4217, 1.0, 0.0, 1.0, 0.0, 1.0, 0.07827, 1.0, 0.07827, 1.0, 0.0, 1.0, 0.5, 1.0, 0.4217, 1.0, 0.07827, 1.0, 0.5, 1.0, 0.5, 1.0, 0.4217, 1.0, 0.4217, 1.0, 0.0, 1.0, 0.0, 0.5, 0.0, 0.5688, 0.0, 0.9312, 0.0, 0.5, 0.0, 0.5, 0.0, 0.5688, 0.0, 0.5688, 0.0, 0.5, 0.0, 1.0, 0.0, 0.9312, 0.0, 0.5688, 0.0, 1.0, 0.0, 1.0, 0.0, 0.9312, 0.0, 0.9312, 0.0, 0.5, 0.0, 0.0, 0.0, 0.06331, 0.0, 0.4367, 0.0, 0.0, 0.0, 0.0, 0.0, 0.06331, 0.0, 0.06331, 0.0, 0.0, 0.0, 0.5, 0.0, 0.4367, 0.0, 0.06331, 0.0, 0.5, 0.0, 0.5, 0.0, 0.4367, 0.0, 0.4367, 0.0, 0.5688, 0.0, 0.9312, 0.0, 0.9312, 0.0, 0.5688, 1.0, 0.8999, 1.0, 0.6001, 1.0, 0.6001, 1.0, 0.8999, 0.06603, 0.0, 0.06603, 0.0, 0.06603, 0.0, 0.06603, 0.0, 0.434, 0.0, 0.434, 0.0, 0.434, 0.0, 0.434, 0.0, 0.4217, 1.0, 0.07827, 1.0, 0.07827, 1.0, 0.4217, 1.0, 0.434, 0.0, 0.06603, 0.0, 0.06603, 0.0, 0.434, 0.0, 0.4217, 1.0, 0.4217, 1.0, 0.4217, 1.0, 0.4217, 1.0, 0.07827, 1.0, 0.07827, 1.0, 0.07827, 1.0, 0.07827, 1.0, 0.0, 0.4367, 0.0, 0.06331, 0.0, 0.06331, 0.0, 0.4367, 0.5721, 0.0, 0.9279, 0.0, 0.9279, 0.0, 0.5721, 0.0, 0.07827, 1.0, 0.4217, 1.0, 0.4217, 1.0, 0.07827, 1.0, 0.0, 0.4367, 0.0, 0.4367, 0.0, 0.4367, 0.0, 0.4367, 0.5721, 0.0, 0.5721, 0.0, 0.5721, 0.0, 0.5721, 0.0, 0.0, 0.06331, 0.0, 0.06331, 0.0, 0.06331, 0.0, 0.06331, 0.9279, 0.0, 0.9279, 0.0, 0.9279, 0.0, 0.9279, 0.0, 0.924, 1.0, 0.576, 1.0, 0.576, 1.0, 0.924, 1.0, 0.0, 0.06331, 0.0, 0.4367, 0.0, 0.4367, 0.0, 0.06331, 1.0, 0.09786, 1.0, 0.09786, 1.0, 0.09786, 1.0, 0.09786, 0.9279, 0.0, 0.5721, 0.0, 0.5721, 0.0, 0.9279, 0.0, 0.924, 1.0, 0.924, 1.0, 0.924, 1.0, 0.924, 1.0, 1.0, 0.4021, 1.0, 0.4021, 1.0, 0.4021, 1.0, 0.4021, 0.576, 1.0, 0.576, 1.0, 0.576, 1.0, 0.576, 1.0, 1.0, 0.09786, 1.0, 0.4021, 1.0, 0.4021, 1.0, 0.09786, 0.0, 0.9312, 0.0, 0.5688, 0.0, 0.5688, 0.0, 0.9312, 0.5, 0.0, 0.0, 0.0, 0.0, 0.0, 0.5, 0.0, 0.5, 1.0, 1.0, 1.0, 1.0, 1.0, 0.5, 1.0, 0.0, 0.5, 0.0, 1.0, 0.0, 1.0, 0.0, 0.5, 1.0, 0.5, 1.0, 0.0, 1.0, 0.0, 1.0, 0.5, 0.0, 0.0, 0.0, 0.5, 0.0, 0.5, 0.0, 0.0, 1.0, 1.0, 1.0, 0.5, 1.0, 0.5, 1.0, 1.0, 1.0, 0.0, 0.5, 0.0, 0.5, 0.0, 1.0, 0.0, 0.0, 1.0, 0.5, 1.0, 0.5, 1.0, 0.0, 1.0, 1.0, 1.0, 0.5, 1.0, 0.5, 1.0, 1.0, 1.0, 0.5, 0.5, 0.5, 1.0, 1.0, 1.0, 1.0, 0.5, 0.5, 0.0, 0.5, 0.5, 1.0, 0.5, 1.0, 0.0, 0.0, 0.0, 0.0, 0.5, 0.5, 0.5, 0.5, 0.0, 0.0, 0.5, 0.0, 1.0, 0.5, 1.0, 0.5, 0.5, 0.5, 0.5, 1.0, 0.5, 1.0, 1.0, 0.5, 1.0, 0.5, 0.0, 1.0, 0.0, 1.0, 0.5, 0.5, 0.5, 0.0, 0.0, 0.5, 0.0, 0.5, 0.5, 0.0, 0.5, 0.0, 0.5, 0.5, 0.5, 0.5, 1.0, 0.0, 1.0, 0.0, 0.0, 0.5, 0.0, 0.5, 0.0, 0.0, 0.0, 1.0, 0.0, 1.0, 0.5, 1.0, 0.5, 1.0, 0.0, 0.5, 1.0, 0.0, 1.0, 0.0, 1.0, 0.5, 1.0, 0.5, 0.0, 1.0, 0.0, 1.0, 0.0, 0.5, 0.0, 1.0, 1.0, 0.5, 1.0, 0.5, 1.0, 1.0, 1.0, 0.0, 1.0, 0.0, 0.5, 0.0, 0.5, 0.0, 1.0, 1.0, 0.5, 1.0, 1.0, 1.0, 1.0, 1.0, 0.5, 0.0, 0.5, 0.0, 0.0, 0.0, 0.0, 0.0, 0.5, 0.5, 0.5, 1.0, 0.5, 1.0, 0.5, 0.5, 0.5, 1.0, 0.5, 1.0, 1.0, 1.0, 1.0, 1.0, 0.5, 1.0, 1.0, 0.5, 1.0, 0.5, 1.0, 1.0, 1.0, 0.5, 1.0, 0.5, 0.5, 0.5, 0.5, 0.5, 1.0, 0.5, 0.0, 1.0, 0.0, 1.0, 0.0, 0.5, 0.0, 1.0, 0.0, 1.0, 0.5, 1.0, 0.5, 1.0, 0.0, 1.0, 0.5, 0.5, 0.5, 0.5, 0.5, 1.0, 0.5, 0.5, 0.5, 0.5, 0.0, 0.5, 0.0, 0.5, 0.5, 0.0, 0.0, 0.5, 0.0, 0.5, 0.0, 0.0, 0.0, 0.5, 0.0, 0.5, 0.5, 0.5, 0.5, 0.5, 0.0, 0.5, 0.5, 0.0, 0.5, 0.0, 0.5, 0.5, 0.5, 0.0, 0.5, 0.0, 0.0, 0.0, 0.0, 0.0, 0.5, 0.0, 0.5, 0.5, 0.5, 0.5, 0.5, 0.0, 0.5, 0.5, 0.5, 0.5, 1.0, 0.5, 1.0, 0.5, 0.5, 0.5, 1.0, 0.0, 1.0, 0.0, 1.0, 0.5, 1.0, 0.0, 1.0, 0.0, 0.5, 0.0, 0.5, 0.0, 1.0, 0.5, 0.5, 1.0, 0.5, 1.0, 1.0, 0.5, 1.0, 0.5, 0.0, 1.0, 0.0, 1.0, 0.5, 0.5, 0.5, 0.0, 0.0, 0.5, 0.0, 0.5, 0.5, 0.0, 0.5, 0.0, 0.5, 0.5, 0.5, 0.5, 1.0, 0.0, 1.0, 1.0, 0.5, 0.5, 0.5, 0.5, 0.5, 1.0, 0.5, 0.5, 0.5, 0.5, 1.0, 0.5, 1.0, 0.5, 0.5, 1.0, 1.0, 1.0, 0.5, 1.0, 0.5, 1.0, 1.0, 0.5, 1.0, 1.0, 1.0, 1.0, 1.0, 0.5, 1.0, 1.0, 0.0, 0.5, 0.0, 0.5, 0.0, 1.0, 0.0, 0.5, 0.0, 0.5, 0.5, 0.5, 0.5, 0.5, 0.0, 1.0, 0.5, 1.0, 0.0, 1.0, 0.0, 1.0, 0.5, 0.5, 0.5, 1.0, 0.5, 1.0, 0.5, 0.5, 0.5, 0.5, 0.0, 0.0, 0.0, 0.0, 0.0, 0.5, 0.0, 0.0, 0.0, 0.0, 0.5, 0.0, 0.5, 0.0, 0.0, 0.5, 0.5, 0.5, 0.0, 0.5, 0.0, 0.5, 0.5, 0.0, 0.5, 0.5, 0.5, 0.5, 0.5, 0.0, 0.5, 0.5, 0.5, 0.0, 0.5, 0.0, 0.5, 0.5, 0.5, 0.0, 0.5, 0.0, 1.0, 0.0, 1.0, 0.0, 0.5, 0.5, 1.0, 0.5, 0.5, 0.5, 0.5, 0.5, 1.0, 0.0, 1.0, 0.5, 1.0, 0.5, 1.0, 0.0, 1.0, 0.5, 0.0, 1.0, 0.0, 1.0, 0.0, 0.5, 0.0, 0.5, 1.0, 0.0, 1.0, 0.0, 1.0, 0.5, 1.0, 0.0, 0.5, 0.0, 0.0, 0.0, 0.0, 0.0, 0.5, 1.0, 0.5, 1.0, 1.0, 1.0, 1.0, 1.0, 0.5, 1.0, 0.0, 1.0, 0.5, 1.0, 0.5, 1.0, 0.0, 0.0, 1.0, 0.0, 0.5, 0.0, 0.5, 0.0, 1.0, 1.0, 1.0, 0.5, 1.0, 0.5, 1.0, 1.0, 1.0, 0.0, 0.0, 0.5, 0.0, 0.5, 0.0, 0.0, 0.0, 1.0, 1.0, 0.5, 1.0, 0.5, 1.0, 1.0, 1.0, 1.0, 1.0, 1.0, 0.5, 1.0, 0.5, 1.0, 1.0, 0.5, 1.0, 1.0, 1.0, 1.0, 1.0, 0.5, 1.0, 0.0, 1.0, 0.5, 1.0, 0.5, 1.0, 0.0, 1.0, 0.0, 0.5, 0.0, 1.0, 0.0, 1.0, 0.0, 0.5, 0.0, 0.5, 0.0, 0.0, 0.0, 0.0, 0.0, 0.5, 1.0, 0.5, 1.0, 0.0, 1.0, 0.0, 1.0, 0.5, 0.5, 0.0, 1.0, 0.0, 1.0, 0.0, 0.5, 0.0, 0.5, 0.0, 1.0, 0.0, 1.0, 0.0, 0.5, 0.0, 0.5, 1.0, 0.0, 1.0, 0.0, 1.0, 0.5, 1.0, 1.0, 0.5, 1.0, 1.0, 1.0, 1.0, 1.0, 0.5, 0.0, 0.5, 0.0, 0.0, 0.0, 0.0, 0.0, 0.5, 0.0, 1.0, 0.0, 0.5, 0.0, 0.5, 0.0, 1.0, 1.0, 0.0, 1.0, 0.5, 1.0, 0.5, 1.0, 0.0, 1.0, 1.0, 0.5, 1.0, 0.5, 1.0, 1.0, 1.0, 0.0, 0.0, 0.5, 0.0, 0.5, 0.0, 0.0, 0.0, 0.0, 1.0, 0.5, 1.0, 0.5, 1.0, 0.0, 1.0, 0.0, 0.5, 0.0, 0.0, 0.0, 0.0, 0.0, 0.5, 0.0, 0.5, 0.0, 1.0, 0.0, 1.0, 0.0, 0.5, 0.5, 1.0, 0.0, 1.0, 0.0, 1.0, 0.5, 1.0, 0.5, 0.0, 0.0, 0.0, 0.0, 0.0, 0.5, 0.0, 1.0, 0.5, 1.0, 0.0, 1.0, 0.0, 1.0, 0.5, 0.0, 0.0, 0.0, 0.5, 0.0, 0.5, 0.0, 0.0, 0.0, 0.0, 0.5, 0.0, 0.5, 0.0, 0.0, 0.0, 1.0, 1.0, 0.5, 1.0, 0.5, 1.0, 1.0, 1.0, 1.0, 0.0, 1.0, 0.5, 1.0, 0.5, 1.0, 0.0, 0.5, 1.0, 0.0, 1.0, 0.0, 1.0, 0.5, 1.0, 0.0, 0.0, 0.5, 0.0, 0.5, 0.0, 0.0, 0.0, 0.5, 0.0, 1.0, 0.0, 1.0, 0.0, 0.5, 0.0, 1.0, 0.5, 1.0, 1.0, 1.0, 1.0, 1.0, 0.5, 1.0, 1.0, 1.0, 0.5, 1.0, 0.5, 1.0, 1.0, 0.0, 1.0, 0.5, 1.0, 0.5, 1.0, 0.0, 1.0, 0.5, 0.0, 0.0, 0.0, 0.0, 0.0, 0.5, 0.0, 0.0, 0.0, 0.0, 0.0, 0.0, 0.0, 0.0, 0.0, 0.5, 1.0, 1.0, 1.0, 1.0, 1.0, 0.5, 1.0, 1.0, 0.5, 1.0, 0.0, 1.0, 0.0, 1.0, 0.5, 0.5, 0.0, 1.0, 0.0, 1.0, 0.0, 0.5, 0.0, 1.0, 0.5, 1.0, 1.0, 1.0, 1.0, 1.0, 0.5, 0.0, 0.0, 0.0, 0.0, 0.0, 0.0, 0.0, 0.0, 0.5, 0.0, 0.5, 0.0, 0.5, 0.0, 0.5, 0.0, 1.0, 1.0, 1.0, 0.5, 1.0, 0.5, 1.0, 1.0, 0.0, 0.5, 0.0, 0.0, 0.0, 0.0, 0.0, 0.5, 0.0, 0.0, 0.0, 0.0, 0.0, 0.0, 0.0, 0.0, 1.0, 1.0, 0.5, 1.0, 0.5, 1.0, 1.0, 1.0, 0.0, 0.5, 0.0, 0.5, 0.0, 0.5, 0.0, 0.5, 0.0, 1.0, 0.5, 1.0, 0.5, 1.0, 0.0, 1.0, 1.0, 0.5, 1.0, 1.0, 1.0, 1.0, 1.0, 0.5, 0.5, 1.0, 0.0, 1.0, 0.0, 1.0, 0.5, 1.0, 0.0, 1.0, 0.0, 0.5, 0.0, 0.5, 0.0, 1.0, 1.0, 0.0, 1.0, 0.5, 1.0, 0.5, 1.0, 0.0, 0.0, 0.0, 0.5, 0.0, 0.5, 0.0, 0.0, 0.0, 0.5, 0.0, 1.0, 0.0, 1.0, 0.0, 0.5, 0.0, 1.0, 0.0, 1.0, 0.5, 1.0, 0.5, 1.0, 0.0, 1.0, 0.0, 0.5, 0.0, 0.5, 0.0, 1.0, 0.0, 1.0, 1.0, 0.5, 1.0, 0.5, 1.0, 1.0, 1.0, 0.0, 0.0, 0.5, 0.0, 0.5, 0.0, 0.0, 0.0, 1.0, 0.0, 1.0, 0.5, 1.0, 0.5, 1.0, 0.0, 0.0, 1.0, 0.0, 0.5, 0.0, 0.5, 0.0, 1.0, 0.5, 0.0, 1.0, 0.0, 1.0, 0.0, 0.5, 0.0, 0.5, 1.0, 0.0, 1.0, 0.0, 1.0, 0.5, 1.0, 0.0, 0.5, 0.0, 0.0, 0.0, 0.0, 0.0, 0.5, 1.0, 0.5, 1.0, 1.0, 1.0, 1.0, 1.0, 0.5, 0.0, 0.0, 0.5, 0.0, 0.5, 0.0, 0.0, 0.0, 0.0, 0.5, 0.0, 0.0, 0.0, 0.0, 0.0, 0.5, 1.0, 1.0, 0.5, 1.0, 0.5, 1.0, 1.0, 1.0, 0.5, 0.0, 1.0, 0.0, 1.0, 0.0, 0.5, 0.0, 0.0, 0.0, 0.0, 0.0, 0.0, 0.0, 0.0, 0.0, 1.0, 0.5, 1.0, 1.0, 1.0, 1.0, 1.0, 0.5, 1.0, 0.5, 1.0, 0.0, 1.0, 0.0, 1.0, 0.5, 1.0, 1.0, 1.0, 1.0, 1.0, 1.0, 1.0, 1.0, 0.5, 1.0, 0.0, 1.0, 0.0, 1.0, 0.5, 1.0, 0.0, 0.5, 0.0, 1.0, 0.0, 1.0, 0.0, 0.5, 0.5, 1.0, 0.5, 1.0, 0.5, 1.0, 0.5, 1.0, 0.0, 1.0, 0.0, 0.5, 0.0, 0.5, 0.0, 1.0])
me_plane_001.materials.append(mat_material_001)
me_plane_001.update()
me_plane_002 = bpy.data.meshes.new('Plane.002')
me_plane_002.from_pydata([(1.014, -0.4575, 0.01471), (-0.01916, 0.745, 0.0), (0.6036, 0.7297, 0.001199), (0.5566, 0.6649, 0.2458), (0.6043, 0.7292, 0.03948), (1.014, -0.5018, 0.08607), (-0.04076, 0.745, 0.02491), (0.9593, -0.2936, 0.01385), (0.9049, -0.1297, 0.0124), (0.8505, 0.03423, 0.01072), (0.7961, 0.1981, 0.008722), (0.7417, 0.3621, 0.006332), (0.6873, 0.5259, 0.003435), (0.6872, 0.5196, 0.04675), (0.7417, 0.3494, 0.05449), (0.796, 0.1791, 0.06165), (0.8504, 0.008888, 0.06837), (0.9048, -0.1614, 0.07476), (0.9592, -0.3316, 0.0809), (0.3647, 0.745, 0.0), (0.1728, 0.745, 0.0), (0.1584, 0.745, 0.02936), (0.3575, 0.745, 0.03381), (0.1728, 0.6626, 0.0), (-0.01916, 0.6626, 0.0), (0.61, 0.4974, -5.207e-05), (0.5561, 0.6624, -0.0005681), (0.9368, -0.5272, 0.07094), (0.9368, -0.4829, -0.0004237), (0.5548, 0.6633, 0.03769), (-0.04076, 0.6626, 0.02491), (0.3552, 0.6626, 0.03334), (0.8822, -0.357, 0.06622), (0.8822, -0.319, -0.0003979), (0.8276, -0.1551, -0.000355), (0.7729, 0.008713, -0.0003048), (0.7183, 0.1726, -0.0002449), (0.6637, 0.3364, -0.0001725), (0.6098, 0.4916, 0.04291), (0.6637, 0.3238, 0.04751), (0.7183, 0.1536, 0.05218), (0.7729, -0.01662, 0.05685), (0.8276, -0.1868, 0.06153), (0.3617, 0.6626, -0.0006102), (0.1584, 0.6626, 0.02936)], [(4, 3)], [(20, 21, 6, 1), (12, 13, 4, 2), (0, 5, 18, 7), (7, 18, 17, 8), (8, 17, 16, 9), (9, 16, 15, 10), (10, 15, 14, 11), (11, 14, 13, 12), (2, 4, 22, 19), (19, 22, 21, 20), (23, 24, 30, 44), (25, 26, 29, 38), (28, 33, 32, 27), (33, 34, 42, 32), (34, 35, 41, 42), (35, 36, 40, 41), (36, 37, 39, 40), (37, 25, 38, 39), (26, 43, 31, 29), (43, 23, 44, 31), (19, 20, 23, 43), (1, 6, 30, 24), (11, 12, 25, 37), (6, 21, 44, 30), (22, 4, 29, 31), (4, 13, 38, 29), (21, 22, 31, 44), (18, 5, 27, 32), (20, 1, 24, 23), (13, 14, 39, 38), (0, 7, 33, 28), (12, 2, 26, 25), (14, 15, 40, 39), (7, 8, 34, 33), (15, 16, 41, 40), (8, 9, 35, 34), (5, 0, 28, 27), (16, 17, 42, 41), (9, 10, 36, 35), (2, 19, 43, 26), (17, 18, 32, 42), (10, 11, 37, 36)])
_uv = me_plane_002.uv_layers.new(name='UVMap')
_uv.uv.foreach_set('vector', [0.0, 0.0, 0.0, 0.0, 0.0, 0.0, 0.0, 0.0, 0.0, 0.0, 0.0, 0.0, 0.0, 0.0, 0.0, 0.0, 0.0, 0.0, 0.0, 0.0, 0.0, 0.0, 0.0, 0.0, 0.0, 0.0, 0.0, 0.0, 0.0, 0.0, 0.0, 0.0, 0.0, 0.0, 0.0, 0.0, 0.0, 0.0, 0.0, 0.0, 0.0, 0.0, 0.0, 0.0, 0.0, 0.0, 0.0, 0.0, 0.0, 0.0, 0.0, 0.0, 0.0, 0.0, 0.0, 0.0, 0.0, 0.0, 0.0, 0.0, 0.0, 0.0, 0.0, 0.0, 0.0, 0.0, 0.0, 0.0, 0.0, 0.0, 0.0, 0.0, 0.0, 0.0, 0.0, 0.0, 0.0, 0.0, 0.0, 0.0, 0.0, 0.0, 0.0, 0.0, 0.0, 0.0, 0.0, 0.0, 0.0, 0.0, 0.0, 0.0, 0.0, 0.0, 0.0, 0.0, 0.0, 0.0, 0.0, 0.0, 0.0, 0.0, 0.0, 0.0, 0.0, 0.0, 0.0, 0.0, 0.0, 0.0, 0.0, 0.0, 0.0, 0.0, 0.0, 0.0, 0.0, 0.0, 0.0, 0.0, 0.0, 0.0, 0.0, 0.0, 0.0, 0.0, 0.0, 0.0, 0.0, 0.0, 0.0, 0.0, 0.0, 0.0, 0.0, 0.0, 0.0, 0.0, 0.0, 0.0, 0.0, 0.0, 0.0, 0.0, 0.0, 0.0, 0.0, 0.0, 0.0, 0.0, 0.0, 0.0, 0.0, 0.0, 0.0, 0.0, 0.0, 0.0, 0.0, 0.0, 0.0, 0.0, 0.0, 0.0, 0.0, 0.0, 0.0, 0.0, 0.0, 0.0, 0.0, 0.0, 0.0, 0.0, 0.0, 0.0, 0.0, 0.0, 0.0, 0.0, 0.0, 0.0, 0.0, 0.0, 0.0, 0.0, 0.0, 0.0, 0.0, 0.0, 0.0, 0.0, 0.0, 0.0, 0.0, 0.0, 0.0, 0.0, 0.0, 0.0, 0.0, 0.0, 0.0, 0.0, 0.0, 0.0, 0.0, 0.0, 0.0, 0.0, 0.0, 0.0, 0.0, 0.0, 0.0, 0.0, 0.0, 0.0, 0.0, 0.0, 0.0, 0.0, 0.0, 0.0, 0.0, 0.0, 0.0, 0.0, 0.0, 0.0, 0.0, 0.0, 0.0, 0.0, 0.0, 0.0, 0.0, 0.0, 0.0, 0.0, 0.0, 0.0, 0.0, 0.0, 0.0, 0.0, 0.0, 0.0, 0.0, 0.0, 0.0, 0.0, 0.0, 0.0, 0.0, 0.0, 0.0, 0.0, 0.0, 0.0, 0.0, 0.0, 0.0, 0.0, 0.0, 0.0, 0.0, 0.0, 0.0, 0.0, 0.0, 0.0, 0.0, 0.0, 0.0, 0.0, 0.0, 0.0, 0.0, 0.0, 0.0, 0.0, 0.0, 0.0, 0.0, 0.0, 0.0, 0.0, 0.0, 0.0, 0.0, 0.0, 0.0, 0.0, 0.0, 0.0, 0.0, 0.0, 0.0, 0.0, 0.0, 0.0, 0.0, 0.0, 0.0, 0.0, 0.0, 0.0, 0.0, 0.0, 0.0, 0.0, 0.0, 0.0, 0.0, 0.0, 0.0, 0.0, 0.0, 0.0, 0.0, 0.0, 0.0, 0.0, 0.0, 0.0, 0.0, 0.0, 0.0, 0.0, 0.0, 0.0, 0.0, 0.0, 0.0, 0.0])
me_plane_002.materials.append(mat_material_002)
me_plane_002.update()
me_plane_009 = bpy.data.meshes.new('Plane.009')
me_plane_009.from_pydata([(-1.482, -0.4454, 1.464), (-1.482, -1.756, 1.464), (-0.9783, -1.791, 2.181), (-0.9783, -0.4454, 2.181), (-0.4744, -1.826, 2.899), (-0.4744, -0.4454, 2.899), (0.3654, -2.872, 2.999), (0.8693, -2.801, 2.282), (0.8693, -1.641, 2.282), (0.3654, -1.676, 2.999), (-0.1392, -0.2454, 3.846), (-0.1392, -1.661, 3.846), (0.8687, -0.2454, 2.411), (0.8687, -1.591, 2.411), (0.3647, -0.2454, 3.129), (0.3647, -1.626, 3.129), (-1.548, 2.465, 1.464), (1.476, 2.465, 1.464), (-0.03609, 2.676, 3.616), (0.9718, 2.535, 2.181), (0.4678, 2.606, 2.899), (-0.54, 2.606, 2.899), (-1.044, 2.535, 2.181), (-1.548, 1.155, 1.464), (-1.548, -0.1556, 1.464), (1.476, -0.1556, 1.464), (1.476, 1.155, 1.464), (-0.03609, 1.26, 3.616), (-0.03609, -0.1556, 3.616), (0.9718, 1.19, 2.181), (0.9718, -0.1556, 2.181), (0.4678, 1.225, 2.899), (0.4678, -0.1556, 2.899), (-1.044, -0.1556, 2.181), (-1.044, 1.19, 2.181), (-0.54, -0.1556, 2.899), (-0.54, 1.225, 2.899), (-1.575, -0.4454, 1.529), (-1.575, -1.756, 1.529), (-1.071, -1.791, 2.247), (-1.071, -0.4454, 2.247), (-0.5672, -1.826, 2.964), (-0.5672, -0.4454, 2.964), (0.4583, -2.872, 3.064), (0.9622, -2.801, 2.347), (0.9622, -1.641, 2.347), (0.4583, -1.676, 3.064), (-0.04631, -0.2454, 3.911), (-0.04631, -1.661, 3.911), (0.9615, -0.2454, 2.477), (0.9615, -1.591, 2.477), (0.4576, -0.2454, 3.194), (0.4576, -1.626, 3.194), (1.569, 1.155, 1.529), (1.569, 2.465, 1.529), (0.5607, 2.606, 2.964), (-0.03609, 2.676, 3.729), (-1.137, 2.535, 2.247), (-1.641, 2.465, 1.529), (1.065, 2.535, 2.247), (-0.6329, 2.606, 2.964), (-1.137, 1.19, 2.247), (-0.6329, 1.225, 2.964), (-1.641, 1.155, 1.529), (-1.641, -0.1556, 1.529), (1.569, -0.1556, 1.529), (-0.03609, 1.26, 3.729), (-0.03609, -0.1556, 3.729), (1.065, 1.19, 2.247), (1.065, -0.1556, 2.247), (0.5607, 1.225, 2.964), (0.5607, -0.1556, 2.964), (-1.137, -0.1556, 2.247), (-0.6329, -0.1556, 2.964)], [], [(3, 5, 4, 2), (0, 3, 2, 1), (7, 6, 9, 8), (13, 15, 14, 12), (15, 11, 10, 14), (31, 27, 18, 20), (26, 29, 19, 17), (29, 31, 20, 19), (22, 21, 36, 34), (34, 36, 35, 33), (16, 22, 34, 23), (23, 34, 33, 24), (30, 32, 31, 29), (25, 30, 29, 26), (21, 18, 27, 36), (36, 27, 28, 35), (32, 28, 27, 31), (40, 39, 41, 42), (37, 38, 39, 40), (44, 45, 46, 43), (50, 49, 51, 52), (52, 51, 47, 48), (70, 55, 56, 66), (53, 54, 59, 68), (68, 59, 55, 70), (57, 61, 62, 60), (61, 72, 73, 62), (58, 63, 61, 57), (63, 64, 72, 61), (69, 68, 70, 71), (65, 53, 68, 69), (60, 62, 66, 56), (62, 73, 67, 66), (71, 70, 66, 67), (25, 26, 53, 65), (11, 15, 52, 48), (5, 3, 40, 42), (14, 10, 47, 51), (30, 25, 65, 69), (2, 4, 41, 39), (26, 17, 54, 53), (3, 0, 37, 40), (20, 18, 56, 55), (1, 2, 39, 38), (22, 16, 58, 57), (35, 28, 67, 73), (6, 7, 44, 43), (17, 19, 59, 54), (28, 32, 71, 67), (7, 8, 45, 44), (19, 20, 55, 59), (9, 6, 43, 46), (18, 21, 60, 56), (8, 9, 46, 45), (21, 22, 57, 60), (10, 11, 48, 47), (13, 12, 49, 50), (33, 35, 73, 72), (0, 1, 38, 37), (16, 23, 63, 58), (15, 13, 50, 52), (24, 33, 72, 64), (23, 24, 64, 63), (12, 14, 51, 49), (32, 30, 69, 71), (4, 5, 42, 41)])
_uv = me_plane_009.uv_layers.new(name='UVMap')
_uv.uv.foreach_set('vector', [0.0, 0.5, 0.0, 0.5, 0.0, 0.2504, 0.0, 0.2508, 0.0, 0.5, 0.0, 0.5, 0.0, 0.2508, 0.0, 0.2512, 1.0, 0.001559, 1.0, 0.0007796, 1.0, 0.2504, 1.0, 0.2508, 1.0, 0.2508, 1.0, 0.2504, 1.0, 0.5, 1.0, 0.5, 1.0, 0.2504, 1.0, 0.25, 1.0, 0.5, 1.0, 0.5, 1.0, 0.7496, 1.0, 0.75, 1.0, 1.0, 1.0, 0.9992, 1.0, 0.7488, 1.0, 0.7492, 1.0, 0.9984, 1.0, 0.9977, 1.0, 0.7492, 1.0, 0.7496, 1.0, 0.9992, 1.0, 0.9984, 0.0, 0.9984, 0.0, 0.9992, 0.0, 0.7496, 0.0, 0.7492, 0.0, 0.7492, 0.0, 0.7496, 0.0, 0.5, 0.0, 0.5, 0.0, 0.9977, 0.0, 0.9984, 0.0, 0.7492, 0.0, 0.7488, 0.0, 0.7488, 0.0, 0.7492, 0.0, 0.5, 0.0, 0.5, 1.0, 0.5, 1.0, 0.5, 1.0, 0.7496, 1.0, 0.7492, 1.0, 0.5, 1.0, 0.5, 1.0, 0.7492, 1.0, 0.7488, 0.0, 0.9992, 0.0, 1.0, 0.0, 0.75, 0.0, 0.7496, 0.0, 0.7496, 0.0, 0.75, 0.0, 0.5, 0.0, 0.5, 1.0, 0.5, 1.0, 0.5, 1.0, 0.75, 1.0, 0.7496, 0.0, 0.5, 0.0, 0.2508, 0.0, 0.2504, 0.0, 0.5, 0.0, 0.5, 0.0, 0.2512, 0.0, 0.2508, 0.0, 0.5, 1.0, 0.001559, 1.0, 0.2508, 1.0, 0.2504, 1.0, 0.0007796, 1.0, 0.2508, 1.0, 0.5, 1.0, 0.5, 1.0, 0.2504, 1.0, 0.2504, 1.0, 0.5, 1.0, 0.5, 1.0, 0.25, 1.0, 0.7496, 1.0, 0.9992, 1.0, 1.0, 1.0, 0.75, 1.0, 0.7488, 1.0, 0.9977, 1.0, 0.9984, 1.0, 0.7492, 1.0, 0.7492, 1.0, 0.9984, 1.0, 0.9992, 1.0, 0.7496, 0.0, 0.9984, 0.0, 0.7492, 0.0, 0.7496, 0.0, 0.9992, 0.0, 0.7492, 0.0, 0.5, 0.0, 0.5, 0.0, 0.7496, 0.0, 0.9977, 0.0, 0.7488, 0.0, 0.7492, 0.0, 0.9984, 0.0, 0.7488, 0.0, 0.5, 0.0, 0.5, 0.0, 0.7492, 1.0, 0.5, 1.0, 0.7492, 1.0, 0.7496, 1.0, 0.5, 1.0, 0.5, 1.0, 0.7488, 1.0, 0.7492, 1.0, 0.5, 0.0, 0.9992, 0.0, 0.7496, 0.0, 0.75, 0.0, 1.0, 0.0, 0.7496, 0.0, 0.5, 0.0, 0.5, 0.0, 0.75, 1.0, 0.5, 1.0, 0.7496, 1.0, 0.75, 1.0, 0.5, 1.0, 0.5, 1.0, 0.7488, 1.0, 0.7488, 1.0, 0.5, 1.0, 0.25, 1.0, 0.2504, 1.0, 0.2504, 1.0, 0.25, 0.0, 0.5, 0.0, 0.5, 0.0, 0.5, 0.0, 0.5, 1.0, 0.5, 1.0, 0.5, 1.0, 0.5, 1.0, 0.5, 1.0, 0.5, 1.0, 0.5, 1.0, 0.5, 1.0, 0.5, 0.0, 0.2508, 0.0, 0.2504, 0.0, 0.2504, 0.0, 0.2508, 1.0, 0.7488, 1.0, 0.9977, 1.0, 0.9977, 1.0, 0.7488, 0.0, 0.5, 0.0, 0.5, 0.0, 0.5, 0.0, 0.5, 1.0, 0.9992, 1.0, 1.0, 1.0, 1.0, 1.0, 0.9992, 0.0, 0.2512, 0.0, 0.2508, 0.0, 0.2508, 0.0, 0.2512, 0.0, 0.9984, 0.0, 0.9977, 0.0, 0.9977, 0.0, 0.9984, 0.0, 0.5, 0.0, 0.5, 0.0, 0.5, 0.0, 0.5, 1.0, 0.0007796, 1.0, 0.001559, 1.0, 0.001559, 1.0, 0.0007796, 1.0, 0.9977, 1.0, 0.9984, 1.0, 0.9984, 1.0, 0.9977, 1.0, 0.5, 1.0, 0.5, 1.0, 0.5, 1.0, 0.5, 1.0, 0.001559, 1.0, 0.2508, 1.0, 0.2508, 1.0, 0.001559, 1.0, 0.9984, 1.0, 0.9992, 1.0, 0.9992, 1.0, 0.9984, 1.0, 0.2504, 1.0, 0.0007796, 1.0, 0.0007796, 1.0, 0.2504, 0.0, 1.0, 0.0, 0.9992, 0.0, 0.9992, 0.0, 1.0, 1.0, 0.2508, 1.0, 0.2504, 1.0, 0.2504, 1.0, 0.2508, 0.0, 0.9992, 0.0, 0.9984, 0.0, 0.9984, 0.0, 0.9992, 1.0, 0.5, 1.0, 0.25, 1.0, 0.25, 1.0, 0.5, 1.0, 0.2508, 1.0, 0.5, 1.0, 0.5, 1.0, 0.2508, 0.0, 0.5, 0.0, 0.5, 0.0, 0.5, 0.0, 0.5, 0.0, 0.5, 0.0, 0.2512, 0.0, 0.2512, 0.0, 0.5, 0.0, 0.9977, 0.0, 0.7488, 0.0, 0.7488, 0.0, 0.9977, 1.0, 0.2504, 1.0, 0.2508, 1.0, 0.2508, 1.0, 0.2504, 0.0, 0.5, 0.0, 0.5, 0.0, 0.5, 0.0, 0.5, 0.0, 0.7488, 0.0, 0.5, 0.0, 0.5, 0.0, 0.7488, 1.0, 0.5, 1.0, 0.5, 1.0, 0.5, 1.0, 0.5, 1.0, 0.5, 1.0, 0.5, 1.0, 0.5, 1.0, 0.5, 0.0, 0.2504, 0.0, 0.5, 0.0, 0.5, 0.0, 0.2504])
me_plane_009.materials.append(mat_material_004)
me_plane_009.update()
me_plane_010 = bpy.data.meshes.new('Plane.010')
me_plane_010.from_pydata([(1.556, -0.8445, 4.697), (1.556, -0.8445, 6.186), (1.556, -0.2055, 4.697), (1.556, -0.2055, 6.186), (1.556, 0.8399, 6.182), (1.556, 0.8399, 4.702), (1.556, 0.2102, 4.702), (1.556, 0.2102, 6.182), (0.8758, -0.8319, 4.643), (1.623, -0.8319, 4.643), (0.8758, -0.8319, 6.24), (1.623, -0.8319, 6.24), (-0.1869, -0.8319, 4.63), (0.5858, -0.8319, 4.63), (-0.1869, -0.8319, 6.253), (0.5858, -0.8319, 6.253), (1.615, 0.8319, 4.651), (0.8841, 0.8319, 4.651), (1.615, 0.8319, 6.232), (0.8841, 0.8319, 6.232), (0.5601, 0.8319, 4.656), (-0.1612, 0.8319, 4.656), (0.5601, 0.8319, 6.227), (-0.1612, 0.8319, 6.227), (-0.1074, 0.9056, 4.636), (-0.1074, 0.1445, 4.636), (-0.1074, 0.9056, 6.247), (-0.1074, 0.1445, 6.247), (-0.1074, -0.133, 4.625), (-0.1074, -0.9171, 4.625), (-0.1074, -0.133, 6.259), (-0.1074, -0.9171, 6.259)], [], [(20, 21, 23, 22), (8, 9, 11, 10), (6, 5, 4, 7), (28, 29, 31, 30), (24, 25, 27, 26), (0, 2, 3, 1), (12, 13, 15, 14), (16, 17, 19, 18)])
_uv = me_plane_010.uv_layers.new(name='UVMap')
_uv.uv.foreach_set('vector', [0.4217, 1.0, 0.07827, 1.0, 0.07827, 1.0, 0.4217, 1.0, 0.5721, 0.0, 0.9279, 0.0, 0.9279, 0.0, 0.5721, 0.0, 1.0, 0.6001, 1.0, 0.8999, 1.0, 0.8999, 1.0, 0.6001, 0.0, 0.4367, 0.0, 0.06331, 0.0, 0.06331, 0.0, 0.4367, 0.0, 0.9312, 0.0, 0.5688, 0.0, 0.5688, 0.0, 0.9312, 1.0, 0.09786, 1.0, 0.4021, 1.0, 0.4021, 1.0, 0.09786, 0.06603, 0.0, 0.434, 0.0, 0.434, 0.0, 0.06603, 0.0, 0.924, 1.0, 0.576, 1.0, 0.576, 1.0, 0.924, 1.0])
me_plane_010.materials.append(mat_material_011)
me_plane_010.update()
me_plane_011 = bpy.data.meshes.new('Plane.011')
me_plane_011.from_pydata([(-1.0, -1.0, 0.0), (1.0, -1.0, 0.0), (-1.0, 1.0, 0.0), (1.0, 1.0, 0.0), (-1.0, 1.0, 2.769), (-1.0, -1.0, 2.769), (1.0, -1.0, 2.769), (1.0, 1.0, 2.769), (0.0, -1.0, 4.042), (0.0, 1.0, 4.042)], [], [(0, 2, 3, 1), (8, 6, 7, 9), (1, 3, 7, 6), (2, 0, 5, 4), (3, 2, 4, 9, 7), (5, 8, 9, 4)])
_uv = me_plane_011.uv_layers.new(name='UVMap')
_uv.uv.foreach_set('vector', [0.0, 0.0, 0.0, 1.0, 1.0, 1.0, 1.0, 0.0, 0.5, 0.0, 1.0, 0.0, 1.0, 1.0, 0.5, 1.0, 1.0, 0.0, 1.0, 1.0, 1.0, 1.0, 1.0, 0.0, 0.0, 1.0, 0.0, 0.0, 0.0, 0.0, 0.0, 1.0, 1.0, 1.0, 0.0, 1.0, 0.0, 1.0, 0.5, 1.0, 1.0, 1.0, 0.0, 0.0, 0.5, 0.0, 0.5, 1.0, 0.0, 1.0])
me_plane_011.update()
me_plane_012 = bpy.data.meshes.new('Plane.012')
me_plane_012.from_pydata([(-1.0, -1.0, 0.0), (1.0, -1.0, 0.0), (-1.0, -1.0, 2.769), (1.0, -1.0, 2.769), (0.0, -1.0, 4.042)], [], [(0, 1, 3, 4, 2)])
_uv = me_plane_012.uv_layers.new(name='UVMap')
_uv.uv.foreach_set('vector', [0.0, 0.0, 1.0, 0.0, 1.0, 0.0, 0.5, 0.0, 0.0, 0.0])
me_plane_012.materials.append(mat_material_009)
me_plane_012.update()
me_plane_013 = bpy.data.meshes.new('Plane.013')
me_plane_013.from_pydata([(-1.0, -1.0, 0.0), (1.0, -1.0, 0.0), (-1.0, -1.0, 2.769), (1.0, -1.0, 2.769), (0.0, -1.0, 4.042), (-0.7462, -1.0, 0.2538), (0.7462, -1.0, 0.2538), (0.7462, -1.0, 2.681), (0.0, -1.0, 3.631), (-0.7462, -1.0, 2.681), (-0.7462, -1.476, 0.2538), (0.7462, -1.476, 0.2538), (0.0, -1.476, 3.631), (0.7462, -1.476, 2.681), (-0.7462, -1.476, 2.681), (-1.0, -1.476, 0.0), (1.0, -1.476, 0.0), (1.0, -1.476, 2.769), (0.0, -1.476, 4.042), (-1.0, -1.476, 2.769)], [], [(0, 5, 6, 1), (1, 6, 7, 3), (3, 7, 8, 4), (4, 8, 9, 2), (2, 9, 5, 0), (15, 16, 11, 10), (16, 17, 13, 11), (17, 18, 12, 13), (18, 19, 14, 12), (19, 15, 10, 14), (5, 9, 14, 10), (3, 4, 18, 17), (6, 5, 10, 11), (2, 0, 15, 19), (9, 8, 12, 14), (8, 7, 13, 12), (1, 3, 17, 16), (0, 1, 16, 15), (4, 2, 19, 18), (7, 6, 11, 13)])
me_plane_013.polygons.foreach_set('use_smooth', [True] * 20)
_uv = me_plane_013.uv_layers.new(name='UVMap')
_uv.uv.foreach_set('vector', [0.0, 0.0, 0.1269, 0.0, 0.8731, 0.0, 1.0, 0.0, 1.0, 0.0, 0.8731, 0.0, 0.8731, 0.0, 1.0, 0.0, 1.0, 0.0, 0.8731, 0.0, 0.5, 0.0, 0.5, 0.0, 0.5, 0.0, 0.5, 0.0, 0.1269, 0.0, 0.0, 0.0, 0.0, 0.0, 0.1269, 0.0, 0.1269, 0.0, 0.0, 0.0, 0.0, 0.0, 1.0, 0.0, 0.8731, 0.0, 0.1269, 0.0, 1.0, 0.0, 1.0, 0.0, 0.8731, 0.0, 0.8731, 0.0, 1.0, 0.0, 0.5, 0.0, 0.5, 0.0, 0.8731, 0.0, 0.5, 0.0, 0.0, 0.0, 0.1269, 0.0, 0.5, 0.0, 0.0, 0.0, 0.0, 0.0, 0.1269, 0.0, 0.1269, 0.0, 0.1269, 0.0, 0.1269, 0.0, 0.1269, 0.0, 0.1269, 0.0, 1.0, 0.0, 0.5, 0.0, 0.5, 0.0, 1.0, 0.0, 0.8731, 0.0, 0.1269, 0.0, 0.1269, 0.0, 0.8731, 0.0, 0.0, 0.0, 0.0, 0.0, 0.0, 0.0, 0.0, 0.0, 0.1269, 0.0, 0.5, 0.0, 0.5, 0.0, 0.1269, 0.0, 0.5, 0.0, 0.8731, 0.0, 0.8731, 0.0, 0.5, 0.0, 1.0, 0.0, 1.0, 0.0, 1.0, 0.0, 1.0, 0.0, 0.0, 0.0, 1.0, 0.0, 1.0, 0.0, 0.0, 0.0, 0.5, 0.0, 0.0, 0.0, 0.0, 0.0, 0.5, 0.0, 0.8731, 0.0, 0.8731, 0.0, 0.8731, 0.0, 0.8731, 0.0])
me_plane_013.materials.append(mat_material_008)
me_plane_013.update()
me_plane_015 = bpy.data.meshes.new('Plane.015')
me_plane_015.from_pydata([(-1.0, -1.0, 0.0), (1.0, -1.0, 0.0), (-1.0, -1.0, 2.769), (1.0, -1.0, 2.769), (0.0, -1.0, 4.042)], [], [(0, 1, 3, 4, 2)])
_uv = me_plane_015.uv_layers.new(name='UVMap')
_uv.uv.foreach_set('vector', [0.0, 0.0, 1.0, 0.0, 1.0, 0.0, 0.5, 0.0, 0.0, 0.0])
me_plane_015.update()
me_plane_019 = bpy.data.meshes.new('Plane.019')
me_plane_019.from_pydata([(1.29, -3.458e-08, 9.041), (0.7245, -3.458e-08, 9.041), (0.7245, 0.5652, 9.041), (1.29, 0.5652, 9.041), (0.7245, -0.5652, 9.041), (1.29, -0.5652, 9.041), (0.7245, -3.458e-08, 9.041), (1.29, -3.458e-08, 9.041), (0.1593, -0.5652, 9.041), (0.7245, -0.5652, 9.041), (0.1593, -3.458e-08, 9.041), (0.7245, -3.458e-08, 9.041), (0.7245, -3.458e-08, 9.041), (0.1593, -3.458e-08, 9.041), (0.1593, 0.5652, 9.041), (0.7245, 0.5652, 9.041)], [], [(1, 0, 3, 2), (4, 5, 7, 6), (8, 9, 11, 10), (13, 12, 15, 14)])
me_plane_019.polygons.foreach_set('use_smooth', [True] * 4)
_uv = me_plane_019.uv_layers.new(name='UVMap')
_uv.uv.foreach_set('vector', [0.5, 0.5, 1.0, 0.5, 1.0, 1.0, 0.5, 1.0, 0.5, 0.0, 1.0, 0.0, 1.0, 0.5, 0.5, 0.5, 0.0, 0.0, 0.5, 0.0, 0.5, 0.5, 0.0, 0.5, 0.0, 0.5, 0.5, 0.5, 0.5, 1.0, 0.0, 1.0])
me_plane_019.update()
me_plane_020 = bpy.data.meshes.new('Plane.020')
me_plane_020.from_pydata([(-1.0, -1.0, -0.03095), (1.0, -1.0, -0.03095), (-1.0, 1.0, -0.03095), (1.0, 1.0, -0.03095), (-0.5432, 0.5432, -0.03095), (-0.5432, -0.5432, -0.03095), (0.5432, -0.5432, -0.03095), (0.5432, 0.5432, -0.03095), (-0.04128, 0.04128, 1.237), (-0.04128, -0.04128, 1.237), (0.04128, -0.04128, 1.237), (0.04128, 0.04128, 1.237)], [], [(7, 4, 8, 11), (5, 4, 2, 0), (6, 5, 0, 1), (7, 6, 1, 3), (4, 7, 3, 2), (9, 10, 11, 8), (5, 6, 10, 9), (6, 7, 11, 10), (4, 5, 9, 8)])
_uv = me_plane_020.uv_layers.new(name='UVMap')
_uv.uv.foreach_set('vector', [0.7716, 0.7716, 0.2284, 0.7716, 0.2284, 0.7716, 0.7716, 0.7716, 0.2284, 0.2284, 0.2284, 0.7716, 0.0, 1.0, 0.0, 0.0, 0.7716, 0.2284, 0.2284, 0.2284, 0.0, 0.0, 1.0, 0.0, 0.7716, 0.7716, 0.7716, 0.2284, 1.0, 0.0, 1.0, 1.0, 0.2284, 0.7716, 0.7716, 0.7716, 1.0, 1.0, 0.0, 1.0, 0.2284, 0.2284, 0.7716, 0.2284, 0.7716, 0.7716, 0.2284, 0.7716, 0.2284, 0.2284, 0.7716, 0.2284, 0.7716, 0.2284, 0.2284, 0.2284, 0.7716, 0.2284, 0.7716, 0.7716, 0.7716, 0.7716, 0.7716, 0.2284, 0.2284, 0.7716, 0.2284, 0.2284, 0.2284, 0.2284, 0.2284, 0.7716])
me_plane_020.materials.append(mat_material)
me_plane_020.update()
me_cube_001 = bpy.data.meshes.new('Cube.001')
me_cube_001.from_pydata([(-1.0, -1.0, -1.0), (-1.0, -1.0, 1.0), (-1.0, 1.0, -1.0), (-1.0, 1.0, 1.0), (1.0, -1.0, -1.0), (1.0, -1.0, 1.0), (1.0, 1.0, -1.0), (1.0, 1.0, 1.0)], [], [(0, 1, 3, 2), (2, 3, 7, 6), (6, 7, 5, 4), (4, 5, 1, 0), (2, 6, 4, 0), (7, 3, 1, 5)])
_uv = me_cube_001.uv_layers.new(name='UVMap')
_uv.uv.foreach_set('vector', [0.375, 0.0, 0.625, 0.0, 0.625, 0.25, 0.375, 0.25, 0.375, 0.25, 0.625, 0.25, 0.625, 0.5, 0.375, 0.5, 0.375, 0.5, 0.625, 0.5, 0.625, 0.75, 0.375, 0.75, 0.375, 0.75, 0.625, 0.75, 0.625, 1.0, 0.375, 1.0, 0.125, 0.5, 0.375, 0.5, 0.375, 0.75, 0.125, 0.75, 0.625, 0.5, 0.875, 0.5, 0.875, 0.75, 0.625, 0.75])
me_cube_001.materials.append(mat_material_007)
me_cube_001.update()
me_cube_002 = bpy.data.meshes.new('Cube.002')
me_cube_002.from_pydata([(-1.0, -1.0, -1.0), (-1.0, -1.0, 1.0), (-1.0, 1.0, -1.0), (-1.0, 1.0, 1.0), (1.0, -1.0, -1.0), (1.0, -1.0, 1.0), (1.0, 1.0, -1.0), (1.0, 1.0, 1.0)], [], [(0, 1, 3, 2), (2, 3, 7, 6), (6, 7, 5, 4), (4, 5, 1, 0), (2, 6, 4, 0), (7, 3, 1, 5)])
_uv = me_cube_002.uv_layers.new(name='UVMap')
_uv.uv.foreach_set('vector', [0.375, 0.0, 0.625, 0.0, 0.625, 0.25, 0.375, 0.25, 0.375, 0.25, 0.625, 0.25, 0.625, 0.5, 0.375, 0.5, 0.375, 0.5, 0.625, 0.5, 0.625, 0.75, 0.375, 0.75, 0.375, 0.75, 0.625, 0.75, 0.625, 1.0, 0.375, 1.0, 0.125, 0.5, 0.375, 0.5, 0.375, 0.75, 0.125, 0.75, 0.625, 0.5, 0.875, 0.5, 0.875, 0.75, 0.625, 0.75])
me_cube_002.materials.append(mat_material_007)
me_cube_002.update()
me_cube_003 = bpy.data.meshes.new('Cube.003')
me_cube_003.from_pydata([(-1.0, -1.0, -1.0), (-1.0, -1.0, 1.0), (-1.0, 1.0, -1.0), (-1.0, 1.0, 1.0), (1.0, -1.0, -1.0), (1.0, -1.0, 1.0), (1.0, 1.0, -1.0), (1.0, 1.0, 1.0)], [], [(0, 1, 3, 2), (2, 3, 7, 6), (6, 7, 5, 4), (4, 5, 1, 0), (2, 6, 4, 0), (7, 3, 1, 5)])
_uv = me_cube_003.uv_layers.new(name='UVMap')
_uv.uv.foreach_set('vector', [0.375, 0.0, 0.625, 0.0, 0.625, 0.25, 0.375, 0.25, 0.375, 0.25, 0.625, 0.25, 0.625, 0.5, 0.375, 0.5, 0.375, 0.5, 0.625, 0.5, 0.625, 0.75, 0.375, 0.75, 0.375, 0.75, 0.625, 0.75, 0.625, 1.0, 0.375, 1.0, 0.125, 0.5, 0.375, 0.5, 0.375, 0.75, 0.125, 0.75, 0.625, 0.5, 0.875, 0.5, 0.875, 0.75, 0.625, 0.75])
me_cube_003.materials.append(mat_material_007)
me_cube_003.update()
me_cube_004 = bpy.data.meshes.new('Cube.004')
me_cube_004.from_pydata([(-1.0, -1.0, -1.0), (-1.0, -1.0, 1.0), (-1.0, 1.0, -1.0), (-1.0, 1.0, 1.0), (1.0, -1.0, -1.0), (1.0, -1.0, 1.0), (1.0, 1.0, -1.0), (1.0, 1.0, 1.0)], [], [(0, 1, 3, 2), (2, 3, 7, 6), (6, 7, 5, 4), (4, 5, 1, 0), (2, 6, 4, 0), (7, 3, 1, 5)])
_uv = me_cube_004.uv_layers.new(name='UVMap')
_uv.uv.foreach_set('vector', [0.375, 0.0, 0.625, 0.0, 0.625, 0.25, 0.375, 0.25, 0.375, 0.25, 0.625, 0.25, 0.625, 0.5, 0.375, 0.5, 0.375, 0.5, 0.625, 0.5, 0.625, 0.75, 0.375, 0.75, 0.375, 0.75, 0.625, 0.75, 0.625, 1.0, 0.375, 1.0, 0.125, 0.5, 0.375, 0.5, 0.375, 0.75, 0.125, 0.75, 0.625, 0.5, 0.875, 0.5, 0.875, 0.75, 0.625, 0.75])
me_cube_004.materials.append(mat_material_007)
me_cube_004.update()
me_cube_005 = bpy.data.meshes.new('Cube.005')
me_cube_005.from_pydata([(-1.0, -1.0, -1.0), (-1.0, -1.0, 1.0), (-1.0, 1.0, -1.0), (-1.0, 1.0, 1.0), (1.0, -1.0, -1.0), (1.0, -1.0, 1.0), (1.0, 1.0, -1.0), (1.0, 1.0, 1.0)], [], [(0, 1, 3, 2), (2, 3, 7, 6), (6, 7, 5, 4), (4, 5, 1, 0), (2, 6, 4, 0), (7, 3, 1, 5)])
_uv = me_cube_005.uv_layers.new(name='UVMap')
_uv.uv.foreach_set('vector', [0.375, 0.0, 0.625, 0.0, 0.625, 0.25, 0.375, 0.25, 0.375, 0.25, 0.625, 0.25, 0.625, 0.5, 0.375, 0.5, 0.375, 0.5, 0.625, 0.5, 0.625, 0.75, 0.375, 0.75, 0.375, 0.75, 0.625, 0.75, 0.625, 1.0, 0.375, 1.0, 0.125, 0.5, 0.375, 0.5, 0.375, 0.75, 0.125, 0.75, 0.625, 0.5, 0.875, 0.5, 0.875, 0.75, 0.625, 0.75])
me_cube_005.materials.append(mat_material_007)
me_cube_005.update()
me_cube_006 = bpy.data.meshes.new('Cube.006')
me_cube_006.from_pydata([(-1.0, -1.0, -1.0), (-1.0, -1.0, 1.0), (-1.0, 1.0, -1.0), (-1.0, 1.0, 1.0), (1.0, -1.0, -1.0), (1.0, -1.0, 1.0), (1.0, 1.0, -1.0), (1.0, 1.0, 1.0)], [], [(0, 1, 3, 2), (2, 3, 7, 6), (6, 7, 5, 4), (4, 5, 1, 0), (2, 6, 4, 0), (7, 3, 1, 5)])
_uv = me_cube_006.uv_layers.new(name='UVMap')
_uv.uv.foreach_set('vector', [0.375, 0.0, 0.625, 0.0, 0.625, 0.25, 0.375, 0.25, 0.375, 0.25, 0.625, 0.25, 0.625, 0.5, 0.375, 0.5, 0.375, 0.5, 0.625, 0.5, 0.625, 0.75, 0.375, 0.75, 0.375, 0.75, 0.625, 0.75, 0.625, 1.0, 0.375, 1.0, 0.125, 0.5, 0.375, 0.5, 0.375, 0.75, 0.125, 0.75, 0.625, 0.5, 0.875, 0.5, 0.875, 0.75, 0.625, 0.75])
me_cube_006.materials.append(mat_material_007)
me_cube_006.update()
me_cube_007 = bpy.data.meshes.new('Cube.007')
me_cube_007.from_pydata([(-1.0, -1.0, -1.0), (-1.0, -1.0, 1.0), (-1.0, 1.0, -1.0), (-1.0, 1.0, 1.0), (1.0, -1.0, -1.0), (1.0, -1.0, 1.0), (1.0, 1.0, -1.0), (1.0, 1.0, 1.0)], [], [(0, 1, 3, 2), (2, 3, 7, 6), (6, 7, 5, 4), (4, 5, 1, 0), (2, 6, 4, 0), (7, 3, 1, 5)])
_uv = me_cube_007.uv_layers.new(name='UVMap')
_uv.uv.foreach_set('vector', [0.375, 0.0, 0.625, 0.0, 0.625, 0.25, 0.375, 0.25, 0.375, 0.25, 0.625, 0.25, 0.625, 0.5, 0.375, 0.5, 0.375, 0.5, 0.625, 0.5, 0.625, 0.75, 0.375, 0.75, 0.375, 0.75, 0.625, 0.75, 0.625, 1.0, 0.375, 1.0, 0.125, 0.5, 0.375, 0.5, 0.375, 0.75, 0.125, 0.75, 0.625, 0.5, 0.875, 0.5, 0.875, 0.75, 0.625, 0.75])
me_cube_007.materials.append(mat_material_007)
me_cube_007.update()
me_plane_021 = bpy.data.meshes.new('Plane.021')
me_plane_021.from_pydata([(-1.0, -1.0, 0.0), (1.0, -1.0, 0.0), (-1.0, 1.0, 0.0), (1.0, 1.0, 0.0), (-1.0, 1.0, 0.5255), (-1.0, -1.0, 0.5255), (1.0, -1.0, 0.5255), (1.0, 1.0, 0.5255)], [], [(0, 2, 3, 1), (5, 6, 7, 4), (1, 3, 7, 6), (2, 0, 5, 4), (3, 2, 4, 7), (0, 1, 6, 5)])
me_plane_021.polygons.foreach_set('use_smooth', [True] * 6)
_uv = me_plane_021.uv_layers.new(name='UVMap')
_uv.uv.foreach_set('vector', [0.0, 0.0, 0.0, 1.0, 1.0, 1.0, 1.0, 0.0, 0.0, 0.0, 1.0, 0.0, 1.0, 1.0, 0.0, 1.0, 1.0, 0.0, 1.0, 1.0, 1.0, 1.0, 1.0, 0.0, 0.0, 1.0, 0.0, 0.0, 0.0, 0.0, 0.0, 1.0, 1.0, 1.0, 0.0, 1.0, 0.0, 1.0, 1.0, 1.0, 0.0, 0.0, 1.0, 0.0, 1.0, 0.0, 0.0, 0.0])
me_plane_021.materials.append(mat_material_005)
me_plane_021.update()
me_plane_022 = bpy.data.meshes.new('Plane.022')
me_plane_022.from_pydata([(-1.0, -1.0, 0.0), (1.0, -1.0, 0.0), (-1.0, 1.0, 0.0), (1.0, 1.0, 0.0), (-1.0, 1.0, 0.5255), (-1.0, -1.0, 0.5255), (1.0, -1.0, 0.5255), (1.0, 1.0, 0.5255)], [], [(0, 2, 3, 1), (5, 6, 7, 4), (1, 3, 7, 6), (2, 0, 5, 4), (3, 2, 4, 7), (0, 1, 6, 5)])
me_plane_022.polygons.foreach_set('use_smooth', [True] * 6)
_uv = me_plane_022.uv_layers.new(name='UVMap')
_uv.uv.foreach_set('vector', [0.0, 0.0, 0.0, 1.0, 1.0, 1.0, 1.0, 0.0, 0.0, 0.0, 1.0, 0.0, 1.0, 1.0, 0.0, 1.0, 1.0, 0.0, 1.0, 1.0, 1.0, 1.0, 1.0, 0.0, 0.0, 1.0, 0.0, 0.0, 0.0, 0.0, 0.0, 1.0, 1.0, 1.0, 0.0, 1.0, 0.0, 1.0, 1.0, 1.0, 0.0, 0.0, 1.0, 0.0, 1.0, 0.0, 0.0, 0.0])
me_plane_022.materials.append(mat_material_005)
me_plane_022.update()
me_plane_023 = bpy.data.meshes.new('Plane.023')
me_plane_023.from_pydata([(-1.0, -1.0, 0.0), (1.0, -1.0, 0.0), (-1.0, 1.0, 0.0), (1.0, 1.0, 0.0), (-1.0, 1.0, 0.5255), (-1.0, -1.0, 0.5255), (1.0, -1.0, 0.5255), (1.0, 1.0, 0.5255)], [], [(0, 2, 3, 1), (5, 6, 7, 4), (1, 3, 7, 6), (2, 0, 5, 4), (3, 2, 4, 7), (0, 1, 6, 5)])
me_plane_023.polygons.foreach_set('use_smooth', [True] * 6)
_uv = me_plane_023.uv_layers.new(name='UVMap')
_uv.uv.foreach_set('vector', [0.0, 0.0, 0.0, 1.0, 1.0, 1.0, 1.0, 0.0, 0.0, 0.0, 1.0, 0.0, 1.0, 1.0, 0.0, 1.0, 1.0, 0.0, 1.0, 1.0, 1.0, 1.0, 1.0, 0.0, 0.0, 1.0, 0.0, 0.0, 0.0, 0.0, 0.0, 1.0, 1.0, 1.0, 0.0, 1.0, 0.0, 1.0, 1.0, 1.0, 0.0, 0.0, 1.0, 0.0, 1.0, 0.0, 0.0, 0.0])
me_plane_023.materials.append(mat_material_005)
me_plane_023.update()
me_plane_024 = bpy.data.meshes.new('Plane.024')
me_plane_024.from_pydata([(-1.0, -1.0, 0.0), (1.0, -1.0, 0.0), (-1.0, 1.0, 0.0), (1.0, 1.0, 0.0)], [], [(0, 1, 3, 2)])
_uv = me_plane_024.uv_layers.new(name='UVMap')
_uv.uv.foreach_set('vector', [0.0, 0.0, 1.0, 0.0, 1.0, 1.0, 0.0, 1.0])
me_plane_024.materials.append(mat_material_010)
me_plane_024.update()

# ---- curves / text
cu_plane_004 = bpy.data.curves.new('Plane.004', 'CURVE')
cu_plane_004.dimensions = '3D'
_sp = cu_plane_004.splines.new('POLY'); _sp.points.add(4)
_sp.points.foreach_set('co', [-0.4077, -2.39, 2.779, 0.0, -0.4077, -1.273, 2.779, 0.0, -0.4077, -0.1556, 2.779, 0.0, -0.4077, 0.9615, 2.779, 0.0, -0.4077, 2.079, 2.779, 0.0])
_sp.order_v = 0
_sp.resolution_v = 0
_sp.use_endpoint_u = True
_sp.use_smooth = False
_sp = cu_plane_004.splines.new('POLY'); _sp.points.add(3)
_sp.points.foreach_set('co', [-0.8154, -1.244, 2.199, 0.0, -0.8154, -0.1556, 2.199, 0.0, -0.8154, 0.933, 2.199, 0.0, -0.8154, 2.021, 2.199, 0.0])
_sp.order_v = 0
_sp.resolution_v = 0
_sp.use_endpoint_u = True
_sp.use_smooth = False
_sp = cu_plane_004.splines.new('POLY'); _sp.points.add(3)
_sp.points.foreach_set('co', [0.4077, 2.079, 2.779, 0.0, 0.4077, 0.9615, 2.779, 0.0, 0.4077, -0.1556, 2.779, 0.0, 0.4077, -1.273, 2.779, 0.0])
_sp.order_v = 0
_sp.resolution_v = 0
_sp.use_endpoint_u = True
_sp.use_smooth = False
_sp = cu_plane_004.splines.new('POLY'); _sp.points.add(4)
_sp.points.foreach_set('co', [0.8154, 2.021, 2.199, 0.0, 0.8154, 0.933, 2.199, 0.0, 0.8154, -0.1556, 2.199, 0.0, 0.8154, -1.244, 2.199, 0.0, 0.8154, -2.333, 2.199, 0.0])
_sp.order_v = 0
_sp.resolution_v = 0
_sp.use_endpoint_u = True
_sp.use_smooth = False
_sp = cu_plane_004.splines.new('POLY'); _sp.points.add(2)
_sp.points.foreach_set('co', [0.0, -0.1556, 3.359, 0.0, 0.0, -1.301, 3.359, 0.0, 0.0, -2.447, 3.359, 0.0])
_sp.order_v = 0
_sp.resolution_v = 0
_sp.use_endpoint_u = True
_sp.use_smooth = False
_sp = cu_plane_004.splines.new('POLY'); _sp.points.add(1)
_sp.points.foreach_set('co', [0.0, 2.136, 3.359, 0.0, 0.0, 0.99, 3.359, 0.0])
_sp.order_v = 0
_sp.resolution_v = 0
_sp.use_endpoint_u = True
_sp.use_smooth = False
_sp = cu_plane_004.splines.new('POLY'); _sp.points.add(7)
_sp.points.foreach_set('co', [1.223, 0.9044, 1.618, 0.0, 1.223, 0.9044, 1.618, 0.0, 0.8154, 0.933, 2.199, 0.0, 0.4077, 0.9615, 2.779, 0.0, 0.0, 0.99, 3.359, 0.0, -0.4077, 0.9615, 2.779, 0.0, -0.8154, 0.933, 2.199, 0.0, -1.223, 0.9044, 1.618, 0.0])
_sp.order_v = 0
_sp.resolution_v = 0
_sp.use_endpoint_u = True
_sp.use_smooth = False
_sp = cu_plane_004.splines.new('POLY'); _sp.points.add(5)
_sp.points.foreach_set('co', [1.223, -0.1556, 1.618, 0.0, 1.223, -0.1556, 1.618, 0.0, 0.8154, -0.1556, 2.199, 0.0, 0.4077, -0.1556, 2.779, 0.0, 0.0, -0.1556, 3.359, 0.0, -0.4077, -0.1556, 2.779, 0.0])
_sp.order_v = 0
_sp.resolution_v = 0
_sp.use_endpoint_u = True
_sp.use_smooth = False
_sp = cu_plane_004.splines.new('POLY'); _sp.points.add(3)
_sp.points.foreach_set('co', [-1.223, -1.216, 1.618, 0.0, -0.8154, -1.244, 2.199, 0.0, -0.4077, -1.273, 2.779, 0.0, 0.0, -1.301, 3.359, 0.0])
_sp.order_v = 0
_sp.resolution_v = 0
_sp.use_endpoint_u = True
_sp.use_smooth = False
_sp = cu_plane_004.splines.new('POLY'); _sp.points.add(3)
_sp.points.foreach_set('co', [0.4077, -1.273, 2.779, 0.0, 0.8154, -1.244, 2.199, 0.0, 1.223, -1.216, 1.618, 0.0, 1.223, -1.216, 1.618, 0.0])
_sp.order_v = 0
_sp.resolution_v = 0
_sp.use_endpoint_u = True
_sp.use_smooth = False
_sp = cu_plane_004.splines.new('POLY'); _sp.points.add(1)
_sp.points.foreach_set('co', [-1.223, -0.1556, 1.618, 0.0, -0.8154, -0.1556, 2.199, 0.0])
_sp.order_v = 0
_sp.resolution_v = 0
_sp.use_endpoint_u = True
_sp.use_smooth = False
cu_plane_004.materials.append(mat_material_003)
cu_plane_004.bevel_mode = 'PROFILE'
cu_plane_004.bevel_profile.use_clip = True
cu_plane_004.bevel_depth = 0.083
cu_plane_004.fill_mode = 'FULL'
cu_plane_004.use_fill_caps = True
cu_plane_009 = bpy.data.curves.new('Plane.009', 'CURVE')
cu_plane_009.dimensions = '3D'
_sp = cu_plane_009.splines.new('POLY'); _sp.points.add(4)
_sp.points.foreach_set('co', [0.939, -0.6779, 0.4869, 0.0, 0.939, -0.6335, 0.3764, 0.0, 0.939, -0.6218, 0.3473, 0.0, 0.939, -0.5265, 0.1103, 0.0, 0.939, -0.4822, 0.0, 0.0])
_sp.points.foreach_set('radius', [0.2204, 2.69, 1.0, 1.0, 1.0])
_sp.order_v = 0
_sp.resolution_v = 0
_sp.use_endpoint_u = True
_sp.use_smooth = False
_sp = cu_plane_009.splines.new('POLY'); _sp.points.add(4)
_sp.points.foreach_set('co', [0.1728, 0.6649, 0.0, 0.0, 0.1584, 0.6649, 0.06826, 0.0, 0.1272, 0.6649, 0.2158, 0.0, 0.1235, 0.6649, 0.2337, 0.0, 0.1092, 0.6649, 0.3014, 0.0])
_sp.points.foreach_set('radius', [1.0, 1.0, 1.0, 2.69, 0.2204])
_sp.order_v = 0
_sp.resolution_v = 0
_sp.use_endpoint_u = True
_sp.use_smooth = False
_sp = cu_plane_009.splines.new('POLY'); _sp.points.add(4)
_sp.points.foreach_set('co', [0.3647, 0.6649, 0.0, 0.0, 0.3575, 0.6649, 0.07271, 0.0, 0.3419, 0.6649, 0.2299, 0.0, 0.34, 0.6649, 0.2489, 0.0, 0.3329, 0.6649, 0.3211, 0.0])
_sp.points.foreach_set('radius', [1.0, 1.0, 1.0, 2.69, 0.2204])
_sp.order_v = 0
_sp.resolution_v = 0
_sp.use_endpoint_u = True
_sp.use_smooth = False
_sp = cu_plane_009.splines.new('POLY'); _sp.points.add(4)
_sp.points.foreach_set('co', [0.6112, 0.501, 0.0, 0.0, 0.6112, 0.4947, 0.08189, 0.0, 0.6112, 0.481, 0.2589, 0.0, 0.6112, 0.4793, 0.2803, 0.0, 0.6112, 0.4731, 0.3616, 0.0])
_sp.points.foreach_set('radius', [1.0, 1.0, 1.0, 2.69, 0.2204])
_sp.order_v = 0
_sp.resolution_v = 0
_sp.use_endpoint_u = True
_sp.use_smooth = False
_sp = cu_plane_009.splines.new('POLY'); _sp.points.add(4)
_sp.points.foreach_set('co', [0.6659, 0.3372, 0.0, 0.0, 0.6659, 0.3245, 0.08662, 0.0, 0.6659, 0.2971, 0.2739, 0.0, 0.6659, 0.2938, 0.2965, 0.0, 0.6659, 0.2812, 0.3825, 0.0])
_sp.points.foreach_set('radius', [1.0, 1.0, 1.0, 2.69, 0.2204])
_sp.order_v = 0
_sp.resolution_v = 0
_sp.use_endpoint_u = True
_sp.use_smooth = False
_sp = cu_plane_009.splines.new('POLY'); _sp.points.add(4)
_sp.points.foreach_set('co', [0.7205, 0.1733, 0.0, 0.0, 0.7205, 0.1543, 0.09135, 0.0, 0.7205, 0.1132, 0.2888, 0.0, 0.7205, 0.1083, 0.3127, 0.0, 0.7205, 0.08941, 0.4033, 0.0])
_sp.points.foreach_set('radius', [1.0, 1.0, 1.0, 2.69, 0.2204])
_sp.order_v = 0
_sp.resolution_v = 0
_sp.use_endpoint_u = True
_sp.use_smooth = False
_sp = cu_plane_009.splines.new('POLY'); _sp.points.add(4)
_sp.points.foreach_set('co', [0.7751, 0.00943, 0.0, 0.0, 0.7751, -0.0159, 0.09607, 0.0, 0.7751, -0.07066, 0.3038, 0.0, 0.7751, -0.07728, 0.3289, 0.0, 0.7751, -0.1024, 0.4242, 0.0])
_sp.points.foreach_set('radius', [1.0, 1.0, 1.0, 2.69, 0.2204])
_sp.order_v = 0
_sp.resolution_v = 0
_sp.use_endpoint_u = True
_sp.use_smooth = False
_sp = cu_plane_009.splines.new('POLY'); _sp.points.add(4)
_sp.points.foreach_set('co', [0.8297, -0.1544, 0.0, 0.0, 0.8297, -0.1861, 0.1008, 0.0, 0.8297, -0.2546, 0.3187, 0.0, 0.8297, -0.2628, 0.3451, 0.0, 0.8297, -0.2942, 0.4451, 0.0])
_sp.points.foreach_set('radius', [1.0, 1.0, 1.0, 2.69, 0.2204])
_sp.order_v = 0
_sp.resolution_v = 0
_sp.use_endpoint_u = True
_sp.use_smooth = False
_sp = cu_plane_009.splines.new('POLY'); _sp.points.add(4)
_sp.points.foreach_set('co', [0.8843, -0.3183, 0.0, 0.0, 0.8843, -0.3563, 0.1055, 0.0, 0.8843, -0.4384, 0.3337, 0.0, 0.8843, -0.4484, 0.3612, 0.0, 0.8843, -0.4861, 0.466, 0.0])
_sp.points.foreach_set('radius', [1.0, 1.0, 1.0, 2.69, 0.2204])
_sp.order_v = 0
_sp.resolution_v = 0
_sp.use_endpoint_u = True
_sp.use_smooth = False
_sp = cu_plane_009.splines.new('POLY'); _sp.points.add(4)
_sp.points.foreach_set('co', [-0.01916, 0.6649, 0.0, 0.0, -0.04076, 0.6649, 0.06381, 0.0, -0.08746, 0.6649, 0.2018, 0.0, -0.0931, 0.6649, 0.2184, 0.0, -0.1145, 0.6649, 0.2818, 0.0])
_sp.points.foreach_set('radius', [1.0, 1.0, 1.0, 2.69, 0.2204])
_sp.order_v = 0
_sp.resolution_v = 0
_sp.use_endpoint_u = True
_sp.use_smooth = False
_sp = cu_plane_009.splines.new('POLY'); _sp.points.add(4)
_sp.points.foreach_set('co', [0.5566, 0.6649, 0.0, 0.0, 0.5566, 0.6649, 0.07716, 0.0, 0.5566, 0.6649, 0.244, 0.0, 0.5566, 0.6649, 0.2641, 0.0, 0.5566, 0.6649, 0.3407, 0.0])
_sp.points.foreach_set('radius', [1.0, 1.0, 1.0, 2.69, 0.2204])
_sp.order_v = 0
_sp.resolution_v = 0
_sp.use_endpoint_u = True
_sp.use_smooth = False
_sp = cu_plane_009.splines.new('POLY'); _sp.points.add(2)
_sp.points.foreach_set('co', [-0.04076, 0.6649, 0.06381, 0.0, 0.5566, 0.6649, 0.07716, 0.0, 0.939, -0.5265, 0.1103, 0.0])
_sp.order_v = 0
_sp.resolution_v = 0
_sp.use_endpoint_u = True
_sp.use_smooth = False
_sp = cu_plane_009.splines.new('POLY'); _sp.points.add(2)
_sp.points.foreach_set('co', [0.939, -0.6234, 0.3512, 0.0, 0.5566, 0.6649, 0.2458, 0.0, -0.08797, 0.6649, 0.2033, 0.0])
_sp.order_v = 0
_sp.resolution_v = 0
_sp.use_endpoint_u = True
_sp.use_smooth = False
cu_plane_009.materials.append(mat_material_005)
cu_plane_009.bevel_depth = 0.015
cu_plane_009.fill_mode = 'FULL'
cu_plane_009.use_fill_caps = True

# ---- objects
ob_camera = bpy.data.objects.new('Camera', cam_camera)
ob_plane = bpy.data.objects.new('Plane', me_plane)
ob_plane_001 = bpy.data.objects.new('Plane.001', me_plane_001)
ob_plane_002 = bpy.data.objects.new('Plane.002', me_plane_002)
ob_plane_004 = bpy.data.objects.new('Plane.004', cu_plane_004)
ob_plane_008 = bpy.data.objects.new('Plane.008', me_plane_009)
ob_plane_003 = bpy.data.objects.new('Plane.003', me_plane_010)
ob_plane_005 = bpy.data.objects.new('Plane.005', me_plane_011)
ob_plane_006 = bpy.data.objects.new('Plane.006', me_plane_012)
ob_plane_007 = bpy.data.objects.new('Plane.007', me_plane_013)
ob_plane_010 = bpy.data.objects.new('Plane.010', me_plane_015)
ob_plane_009 = bpy.data.objects.new('Plane.009', cu_plane_009)
ob_plane_011 = bpy.data.objects.new('Plane.011', me_plane_019)
ob_plane_012 = bpy.data.objects.new('Plane.012', me_plane_020)
ob_cube = bpy.data.objects.new('Cube', me_cube_001)
ob_cube_001 = bpy.data.objects.new('Cube.001', me_cube_002)
ob_cube_002 = bpy.data.objects.new('Cube.002', me_cube_003)
ob_cube_003 = bpy.data.objects.new('Cube.003', me_cube_004)
ob_cube_004 = bpy.data.objects.new('Cube.004', me_cube_005)
ob_cube_005 = bpy.data.objects.new('Cube.005', me_cube_006)
ob_cube_006 = bpy.data.objects.new('Cube.006', me_cube_007)
ob_plane_013 = bpy.data.objects.new('Plane.013', me_plane_021)
ob_plane_014 = bpy.data.objects.new('Plane.014', me_plane_022)
ob_plane_015 = bpy.data.objects.new('Plane.015', me_plane_023)
ob_plane_016 = bpy.data.objects.new('Plane.016', me_plane_024)
ob_spot = bpy.data.objects.new('Spot', light_spot)
ob_spot_001 = bpy.data.objects.new('Spot.001', light_spot_001)
ob_spot_002 = bpy.data.objects.new('Spot.002', light_spot_003)

# ---- transforms, parenting, visibility, modifiers, constraints
ob_camera.location = (13.27, -12.41, 10.74)
ob_camera.rotation_euler = (1.109, 0.0, 0.8149)
ob_camera.scale = (0.6945, 0.7286, 0.7066)
ob_camera.lock_rotations_4d = False
ob_camera.empty_display_type = 'ARROWS'
ob_camera.color = (0.0, 0.0, 0.0, 0.0)
ob_camera.display_type = 'WIRE'
ob_camera.lineart.crease_threshold = 0.0
ob_plane.location = (0.0, 0.0, 0.0)
ob_plane.scale = (1.155, 1.155, 1.155)
_m = ob_plane.modifiers.new('BTool_Plane.005', 'BOOLEAN')
_m.object = ob_plane_005
_m = ob_plane.modifiers.new('Bevel', 'BEVEL')
_m.width = 0.23
_m.width_pct = 0.23
_m.segments = 2
ob_plane_001.location = (1.013, 1.697, -7.451e-09)
ob_plane_001.scale = (0.6906, 0.6906, 0.6906)
_m = ob_plane_001.modifiers.new('Auto Smooth', 'NODES')
_m.node_group = ng_auto_smooth
_gi = [s.identifier for s in ng_auto_smooth.interface.items_tree if s.item_type == 'SOCKET' and s.in_out == 'INPUT']
_m[_gi[1]] = 0.295  # Angle
ob_plane_002.location = (0.0, 0.0, 0.0)
ob_plane_002.scale = (4.826, 4.826, 4.826)
ob_plane_004.location = (0.0, 0.0, 0.0)
ob_plane_004.scale = (1.155, 1.155, 1.155)
ob_plane_008.location = (0.0, 0.0, 0.0)
ob_plane_008.scale = (1.155, 1.155, 1.155)
_m = ob_plane_008.modifiers.new('Bevel', 'BEVEL')
_m.width = 0.028
_m.width_pct = 0.028
_m.segments = 2
_m.harden_normals = True
_m.miter_outer = 'MITER_ARC'
ob_plane_003.location = (1.013, 1.697, -7.451e-09)
ob_plane_003.scale = (0.6906, 0.6906, 0.6906)
ob_plane_005.parent = ob_plane_007
ob_plane_005.matrix_parent_inverse = Matrix(((1.845, -0.0, -0.0, -0.0), (-0.0, 1.845, 0.0, 2.737), (-0.0, -0.0, 1.845, -1.238), (-0.0, 0.0, -0.0, 1.0)))
ob_plane_005.location = (0.0, -2.014, 0.6711)
ob_plane_005.scale = (0.5419, 0.5419, 0.5419)
ob_plane_005.hide_render = True
ob_plane_005.visible_camera = False
ob_plane_005.visible_diffuse = False
ob_plane_005.visible_glossy = False
ob_plane_005.visible_transmission = False
ob_plane_005.visible_volume_scatter = False
ob_plane_005.visible_shadow = False
ob_plane_005.display_type = 'BOUNDS'
ob_plane_006.parent = ob_plane_007
ob_plane_006.matrix_parent_inverse = Matrix(((1.845, -0.0, -0.0, -0.0), (-0.0, 1.845, 0.0, 2.737), (-0.0, -0.0, 1.845, -1.238), (-0.0, 0.0, -0.0, 1.0)))
ob_plane_006.location = (0.0, -1.483, 0.6711)
ob_plane_006.scale = (0.5419, 0.5419, 0.5419)
ob_plane_007.location = (0.0, -1.483, 0.6711)
ob_plane_007.scale = (0.5419, 0.5419, 0.5419)
_m = ob_plane_007.modifiers.new('Bevel', 'BEVEL')
_m.width = 0.23
_m.width_pct = 0.23
_m.segments = 2
_m = ob_plane_007.modifiers.new('Auto Smooth', 'NODES')
_m.node_group = ng_auto_smooth
_gi = [s.identifier for s in ng_auto_smooth.interface.items_tree if s.item_type == 'SOCKET' and s.in_out == 'INPUT']
_m[_gi[1]] = 0.4014  # Angle
ob_plane_010.location = (0.0, -1.483, 0.6711)
ob_plane_010.scale = (0.5419, 0.5419, 0.5419)
ob_plane_009.location = (0.0, 0.0, 0.0)
ob_plane_009.scale = (4.826, 4.826, 4.826)
ob_plane_011.location = (1.013, 1.697, -7.451e-09)
ob_plane_011.scale = (0.6906, 0.6906, 0.6906)
_m = ob_plane_011.modifiers.new('Auto Smooth', 'NODES')
_m.node_group = ng_auto_smooth
_gi = [s.identifier for s in ng_auto_smooth.interface.items_tree if s.item_type == 'SOCKET' and s.in_out == 'INPUT']
_m[_gi[1]] = 0.295  # Angle
ob_plane_012.location = (1.518, 1.7, 6.255)
ob_plane_012.scale = (0.3905, 0.3883, 0.3883)
ob_cube.location = (2.051, 0.9357, 2.478)
ob_cube.scale = (0.384, 0.1754, 0.1754)
_m = ob_cube.modifiers.new('Bevel', 'BEVEL')
_m.width = 0.23
_m.width_pct = 0.23
_m.segments = 2
ob_cube_001.location = (1.655, 1.043, 1.094)
ob_cube_001.scale = (0.3255, 0.1487, 0.1487)
_m = ob_cube_001.modifiers.new('Bevel', 'BEVEL')
_m.width = 0.23
_m.width_pct = 0.23
_m.segments = 2
ob_cube_002.location = (2.204, 2.099, 1.894)
ob_cube_002.rotation_euler = (1.571, -0.0, 1.571)
ob_cube_002.scale = (0.384, 0.1754, 0.1754)
_m = ob_cube_002.modifiers.new('Bevel', 'BEVEL')
_m.width = 0.23
_m.width_pct = 0.23
_m.segments = 2
ob_cube_003.location = (0.9495, -2.114, 1.103)
ob_cube_003.scale = (0.384, 0.1754, 0.1754)
_m = ob_cube_003.modifiers.new('Bevel', 'BEVEL')
_m.width = 0.23
_m.width_pct = 0.23
_m.segments = 2
ob_cube_004.location = (1.173, -0.02643, 1.322)
ob_cube_004.rotation_euler = (0.0, -0.0, 1.571)
ob_cube_004.scale = (0.384, 0.1754, 0.1754)
_m = ob_cube_004.modifiers.new('Bevel', 'BEVEL')
_m.width = 0.23
_m.width_pct = 0.23
_m.segments = 2
ob_cube_005.location = (1.122, -0.9848, 0.4837)
ob_cube_005.rotation_euler = (0.0, -0.0, 1.571)
ob_cube_005.scale = (0.384, 0.1754, 0.1754)
_m = ob_cube_005.modifiers.new('Bevel', 'BEVEL')
_m.width = 0.23
_m.width_pct = 0.23
_m.segments = 2
ob_cube_006.location = (-1.016, -2.114, 1.524)
ob_cube_006.scale = (0.384, 0.1754, 0.1754)
_m = ob_cube_006.modifiers.new('Bevel', 'BEVEL')
_m.width = 0.23
_m.width_pct = 0.23
_m.segments = 2
ob_plane_013.location = (0.2919, -1.227, 3.852)
ob_plane_013.rotation_euler = (0.0, 0.9599, 0.0)
ob_plane_013.scale = (0.3301, 0.3301, 0.3301)
_m = ob_plane_013.modifiers.new('Bevel', 'BEVEL')
_m.width = 0.14
_m.width_pct = 0.14
_m.segments = 2
_m = ob_plane_013.modifiers.new('Auto Smooth', 'NODES')
_m.node_group = ng_auto_smooth
_gi = [s.identifier for s in ng_auto_smooth.interface.items_tree if s.item_type == 'SOCKET' and s.in_out == 'INPUT']
_m[_gi[1]] = 0.4014  # Angle
ob_plane_014.location = (0.752, -0.7585, 3.145)
ob_plane_014.rotation_euler = (0.0, 0.9599, 0.0)
ob_plane_014.scale = (0.3301, 0.3301, 0.3301)
_m = ob_plane_014.modifiers.new('Bevel', 'BEVEL')
_m.width = 0.14
_m.width_pct = 0.14
_m.segments = 2
_m = ob_plane_014.modifiers.new('Auto Smooth', 'NODES')
_m.node_group = ng_auto_smooth
_gi = [s.identifier for s in ng_auto_smooth.interface.items_tree if s.item_type == 'SOCKET' and s.in_out == 'INPUT']
_m[_gi[1]] = 0.4014  # Angle
ob_plane_015.location = (0.7332, -2.481, 3.058)
ob_plane_015.rotation_euler = (0.0, 0.9599, 0.0)
ob_plane_015.scale = (0.3301, 0.3301, 0.3301)
_m = ob_plane_015.modifiers.new('Bevel', 'BEVEL')
_m.width = 0.14
_m.width_pct = 0.14
_m.segments = 2
_m = ob_plane_015.modifiers.new('Auto Smooth', 'NODES')
_m.node_group = ng_auto_smooth
_gi = [s.identifier for s in ng_auto_smooth.interface.items_tree if s.item_type == 'SOCKET' and s.in_out == 'INPUT']
_m[_gi[1]] = 0.4014  # Angle
ob_plane_016.location = (1.035, -0.1326, -0.03464)
ob_plane_016.scale = (-138.7, -138.7, -138.7)
ob_spot.location = (-1.609, -4.551, 6.238)
ob_spot.rotation_euler = (0.696, -0.3161, 0.1677)
ob_spot_001.location = (-3.833, 3.258, 6.578)
ob_spot_001.rotation_euler = (-0.7281, -1.169, 0.3533)
ob_spot_002.location = (-0.5277, -0.3624, 10.43)
ob_spot_002.rotation_euler = (0.05261, -0.03972, 1.132)

# ---- collection membership
col_collection.objects.link(ob_camera)
col_collection.objects.link(ob_plane)
col_collection.objects.link(ob_plane_001)
col_collection.objects.link(ob_plane_002)
col_collection.objects.link(ob_plane_004)
col_collection.objects.link(ob_plane_008)
col_collection.objects.link(ob_plane_003)
col_collection.objects.link(ob_plane_005)
col_collection.objects.link(ob_plane_006)
col_collection.objects.link(ob_plane_007)
col_collection.objects.link(ob_plane_010)
col_collection.objects.link(ob_plane_009)
col_collection.objects.link(ob_plane_011)
col_collection.objects.link(ob_plane_012)
col_collection.objects.link(ob_cube)
col_collection.objects.link(ob_cube_001)
col_collection.objects.link(ob_cube_002)
col_collection.objects.link(ob_cube_003)
col_collection.objects.link(ob_cube_004)
col_collection.objects.link(ob_cube_005)
col_collection.objects.link(ob_cube_006)
col_collection.objects.link(ob_plane_013)
col_collection.objects.link(ob_plane_014)
col_collection.objects.link(ob_plane_015)
col_collection.objects.link(ob_plane_016)
col_collection.objects.link(ob_spot)
col_collection.objects.link(ob_spot_001)
col_collection.objects.link(ob_spot_002)

# ---- scene / render settings (as saved in the file)
scene.camera = ob_camera
scene.frame_start = 1; scene.frame_end = 250; scene.frame_set(1)
scene.render.engine = 'CYCLES'
scene.render.resolution_x = 1600
scene.render.resolution_y = 1200
scene.render.use_border = True
scene.cycles.sampling_pattern = 'TABULATED_SOBOL'
scene.cycles.use_light_tree = False
scene.view_settings.view_transform = 'Filmic'
bpy.context.view_layer.update()
